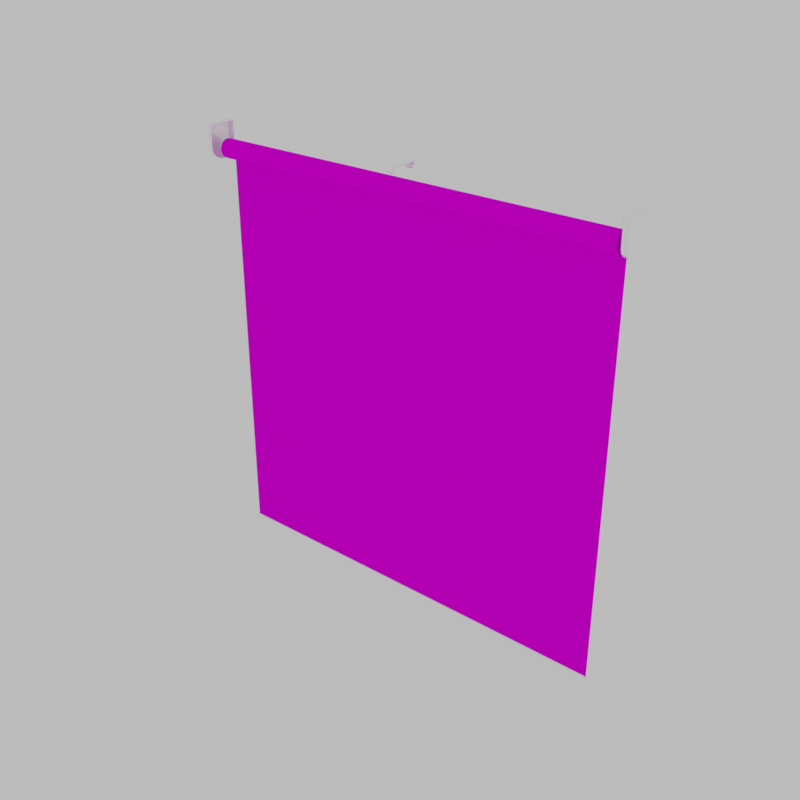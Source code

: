 # Source: Standardrollo_mit_Traegerprofil.blend  (saved by Blender 3.1.7; exported with 4.5.12 LTS)
import bpy
from mathutils import Matrix  # noqa: F401  (used for matrix-valued properties, if any)

bpy.ops.wm.read_factory_settings(use_empty=True)
scene = bpy.context.scene
scene.name = 'Scene'

# ---- images (referenced by path relative to the original .blend; pixels are not part of the script)
import os
ASSET_DIR = os.environ.get("B2B_ASSET_DIR", "")  # directory of the original .blend (textures are referenced by path, not embedded)
HERE = os.path.dirname(os.path.abspath(__file__))  # packed textures are extracted next to this script under _unpacked/

def load_image(name, relpath, width, height, colorspace="sRGB"):
    """Load a texture the original file referenced (path relative to the .blend, or extracted next to this script)."""
    p = next((c for c in (os.path.join(HERE, relpath), os.path.join(ASSET_DIR, relpath)) if relpath and os.path.exists(c)), "")
    if p:
        img = bpy.data.images.load(p, check_existing=True)
        img.name = name
    else:  # same state as the original file: an image datablock whose file is absent (Cycles renders it pink)
        img = bpy.data.images.new(name, width, height)
        img.source = "FILE"
        img.filepath = "//" + (relpath or name)
    img.colorspace_settings.name = colorspace
    return img
img_stoff_alpha_png = load_image('stoff_alpha.png', 'stoff_alpha.png', 1024, 1024, 'sRGB')
img_seamless_carpet_texture_normal_jpeg = load_image('seamless_carpet_texture_NORMAL.jpeg', 'seamless_carpet_texture_NORMAL.jpeg', 1024, 1024, 'sRGB')

# ---- materials (node trees are filled in below, after node groups)
mat_stoff_01 = bpy.data.materials.new('Stoff_01')
mat_gloss = bpy.data.materials.new('Gloss')
mat_enden = bpy.data.materials.new('Enden')
mat_schiene = bpy.data.materials.new('Schiene')
mat_schiene.diffuse_color = (0.7613, 0.7613, 0.7613, 1.0)
mat_schiene.roughness = 0.1781
mat_schiene.specular_intensity = 0.2123
mat_schiene_002 = bpy.data.materials.new('Schiene.002')
mat_schiene_002.diffuse_color = (0.7613, 0.7613, 0.7613, 1.0)
mat_schiene_002.roughness = 0.1781
mat_schiene_002.specular_intensity = 0.2123

# ---- material node trees
mat_stoff_01.use_nodes = True; mat_stoff_01.node_tree.nodes.clear()
_N = mat_stoff_01.node_tree.nodes; _L = mat_stoff_01.node_tree.links
n0 = _N.new('ShaderNodeNormalMap'); n0.name = 'Normal Map'; n0.location = (210, -42)
n0.inputs[0].default_value = 0.4
n1 = _N.new('ShaderNodeBsdfPrincipled'); n1.name = 'Principled BSDF'; n1.location = (473, 486)
n1.distribution = 'GGX'
n1.subsurface_method = 'BURLEY'
n1.inputs[2].default_value = 1.0
n1.inputs[3].default_value = 1.45
n1.inputs[13].default_value = 0.0
n1.inputs[27].default_value = (0.0, 0.0, 0.0, 1.0)
n1.inputs[28].default_value = 1.0
n2 = _N.new('ShaderNodeOutputMaterial'); n2.name = 'Material Output'; n2.location = (839, 419)
n3 = _N.new('ShaderNodeTexImage'); n3.name = 'Image Texture.001'; n3.location = (78, 415)
n3.image = img_stoff_alpha_png
n4 = _N.new('ShaderNodeTexImage'); n4.name = 'Image Texture'; n4.location = (-90, 3)
n4.image = img_seamless_carpet_texture_normal_jpeg
_L.new(n4.outputs[0], n0.inputs[1])
_L.new(n0.outputs[0], n1.inputs[5])
_L.new(n1.outputs[0], n2.inputs[0])
_L.new(n3.outputs[0], n1.inputs[0])
n2.is_active_output = True
mat_gloss.use_nodes = True; mat_gloss.node_tree.nodes.clear()
_N = mat_gloss.node_tree.nodes; _L = mat_gloss.node_tree.links
n0 = _N.new('ShaderNodeBsdfPrincipled'); n0.name = 'Principled BSDF'; n0.location = (10, 300)
n0.distribution = 'GGX'
n0.subsurface_method = 'BURLEY'
n0.inputs[1].default_value = 1.0
n0.inputs[2].default_value = 0.0
n0.inputs[3].default_value = 1.45
n0.inputs[13].default_value = 0.4589
n0.inputs[27].default_value = (0.0, 0.0, 0.0, 1.0)
n0.inputs[28].default_value = 1.0
n1 = _N.new('ShaderNodeOutputMaterial'); n1.name = 'Material Output'; n1.location = (300, 300)
_L.new(n0.outputs[0], n1.inputs[0])
n1.is_active_output = True
mat_enden.use_nodes = True; mat_enden.node_tree.nodes.clear()
_N = mat_enden.node_tree.nodes; _L = mat_enden.node_tree.links
n0 = _N.new('ShaderNodeBsdfPrincipled'); n0.name = 'Principled BSDF'; n0.location = (10, 300)
n0.distribution = 'GGX'
n0.subsurface_method = 'BURLEY'
n0.inputs[0].default_value = (0.005605, 0.005605, 0.005605, 1.0)
n0.inputs[2].default_value = 0.2534
n0.inputs[3].default_value = 1.45
n0.inputs[13].default_value = 0.1918
n0.inputs[27].default_value = (0.0, 0.0, 0.0, 1.0)
n0.inputs[28].default_value = 1.0
n1 = _N.new('ShaderNodeOutputMaterial'); n1.name = 'Material Output'; n1.location = (300, 300)
_L.new(n0.outputs[0], n1.inputs[0])
n1.is_active_output = True
mat_schiene.use_nodes = True; mat_schiene.node_tree.nodes.clear()
_N = mat_schiene.node_tree.nodes; _L = mat_schiene.node_tree.links
n0 = _N.new('ShaderNodeBsdfPrincipled'); n0.name = 'Principled BSDF'; n0.location = (10, 300)
n0.distribution = 'GGX'
n0.subsurface_method = 'BURLEY'
n0.inputs[0].default_value = (1.0, 1.0, 1.0, 1.0)
n0.inputs[1].default_value = 0.2536
n0.inputs[2].default_value = 0.2069
n0.inputs[3].default_value = 1.45
n0.inputs[13].default_value = 0.4198
n0.inputs[27].default_value = (0.0, 0.0, 0.0, 1.0)
n0.inputs[28].default_value = 1.0
n1 = _N.new('ShaderNodeOutputMaterial'); n1.name = 'Material Output'; n1.location = (300, 300)
n2 = _N.new('ShaderNodeNormalMap'); n2.name = 'Normal Map'; n2.location = (-300, -300)
n2.label = 'Normal/Map'
n2.inputs[0].default_value = 0.0
_L.new(n0.outputs[0], n1.inputs[0])
_L.new(n2.outputs[0], n0.inputs[5])
n1.is_active_output = True
mat_schiene_002.use_nodes = True; mat_schiene_002.node_tree.nodes.clear()
_N = mat_schiene_002.node_tree.nodes; _L = mat_schiene_002.node_tree.links
n0 = _N.new('ShaderNodeBsdfPrincipled'); n0.name = 'Principled BSDF'; n0.location = (10, 300)
n0.distribution = 'GGX'
n0.subsurface_method = 'BURLEY'
n0.inputs[0].default_value = (1.0, 1.0, 1.0, 1.0)
n0.inputs[1].default_value = 0.2536
n0.inputs[2].default_value = 0.2069
n0.inputs[3].default_value = 1.45
n0.inputs[13].default_value = 0.4198
n0.inputs[27].default_value = (0.0, 0.0, 0.0, 1.0)
n0.inputs[28].default_value = 1.0
n1 = _N.new('ShaderNodeOutputMaterial'); n1.name = 'Material Output'; n1.location = (300, 300)
n2 = _N.new('ShaderNodeNormalMap'); n2.name = 'Normal Map'; n2.location = (-300, -300)
n2.label = 'Normal/Map'
n2.inputs[0].default_value = 0.0
_L.new(n0.outputs[0], n1.inputs[0])
_L.new(n2.outputs[0], n0.inputs[5])
n1.is_active_output = True

# ---- world
world_world = bpy.data.worlds.new('World'); scene.world = world_world
world_world.use_nodes = True; world_world.node_tree.nodes.clear()
_N = world_world.node_tree.nodes; _L = world_world.node_tree.links
n0 = _N.new('ShaderNodeBackground'); n0.name = 'Background'; n0.location = (10, 300)
n0.inputs[0].default_value = (1.0, 1.0, 1.0, 1.0)
n0.inputs[1].default_value = 0.5
n1 = _N.new('ShaderNodeOutputWorld'); n1.name = 'World Output'; n1.location = (300, 300)
_L.new(n0.outputs[0], n1.inputs[0])
n1.is_active_output = True
world_world.use_sun_shadow = False
world_world.sun_shadow_jitter_overblur = 0.0

# ---- meshes
me_cylinder_001 = bpy.data.meshes.new('Cylinder.001')
me_cylinder_001.from_pydata([(0.0, 0.04093, -0.5913), (0.0, 0.04093, 0.5913), (0.007985, 0.04014, -0.5913), (0.007985, 0.04014, 0.5913), (0.01566, 0.03781, -0.5913), (0.01566, 0.03781, 0.5913), (0.02274, 0.03403, -0.5913), (0.02274, 0.03403, 0.5913), (0.02894, 0.02894, -0.5913), (0.02894, 0.02894, 0.5913), (0.03403, 0.02274, -0.5913), (0.03403, 0.02274, 0.5913), (0.03781, 0.01566, -0.5913), (0.03781, 0.01566, 0.5913), (0.04014, 0.007985, -0.5913), (0.04014, 0.007985, 0.5913), (0.04093, 3.09e-09, -0.5913), (0.04093, 3.09e-09, 0.5913), (0.04014, -0.007985, -0.5913), (0.04014, -0.007985, 0.5913), (0.03781, -0.01566, -0.5913), (0.03781, -0.01566, 0.5913), (0.03403, -0.02274, -0.5913), (0.03403, -0.02274, 0.5913), (0.02894, -0.02894, -0.5913), (0.02894, -0.02894, 0.5913), (0.02274, -0.03403, -0.5913), (0.02274, -0.03403, 0.5913), (0.01566, -0.03781, -0.5913), (0.01566, -0.03781, 0.5913), (0.007985, -0.04014, -0.5913), (0.007985, -0.04014, 0.5913), (-1.334e-08, -0.04093, -0.5913), (-1.334e-08, -0.04093, 0.5913), (-0.007985, -0.04014, -0.5913), (-0.007985, -0.04014, 0.5913), (-0.01566, -0.03781, -0.5913), (-0.01566, -0.03781, 0.5913), (-0.02274, -0.03403, -0.5913), (-0.02274, -0.03403, 0.5913), (-0.02894, -0.02894, -0.5913), (-0.02894, -0.02894, 0.5913), (-0.03403, -0.02274, -0.5913), (-0.03403, -0.02274, 0.5913), (-0.03781, -0.01566, -0.5913), (-0.03781, -0.01566, 0.5913), (-0.04014, -0.007985, -0.5913), (-0.04014, -0.007985, 0.5913), (-0.04093, 3.952e-08, -0.5913), (-0.04093, 3.952e-08, 0.5913), (-0.04014, 0.007985, -0.5913), (-0.04014, 0.007985, 0.5913), (-0.03781, 0.01566, -0.5913), (-0.03781, 0.01566, 0.5913), (-0.03403, 0.02274, -0.5913), (-0.03403, 0.02274, 0.5913), (-0.02894, 0.02894, -0.5913), (-0.02894, 0.02894, 0.5913), (-0.02274, 0.03403, -0.5913), (-0.02274, 0.03403, 0.5913), (-0.01566, 0.03781, -0.5913), (-0.01566, 0.03781, 0.5913), (-0.007985, 0.04014, -0.5913), (-0.007985, 0.04014, 0.5913)], [], [(0, 1, 3, 2), (2, 3, 5, 4), (4, 5, 7, 6), (6, 7, 9, 8), (8, 9, 11, 10), (10, 11, 13, 12), (12, 13, 15, 14), (14, 15, 17, 16), (16, 17, 19, 18), (18, 19, 21, 20), (20, 21, 23, 22), (22, 23, 25, 24), (24, 25, 27, 26), (26, 27, 29, 28), (28, 29, 31, 30), (30, 31, 33, 32), (32, 33, 35, 34), (34, 35, 37, 36), (36, 37, 39, 38), (38, 39, 41, 40), (40, 41, 43, 42), (42, 43, 45, 44), (44, 45, 47, 46), (46, 47, 49, 48), (48, 49, 51, 50), (50, 51, 53, 52), (52, 53, 55, 54), (54, 55, 57, 56), (56, 57, 59, 58), (58, 59, 61, 60), (60, 61, 63, 62), (62, 63, 1, 0)])
me_cylinder_001.polygons.foreach_set('use_smooth', [True] * 32)
_uv = me_cylinder_001.uv_layers.new(name='UVMap')
_uv.uv.foreach_set('vector', [-1.442, 0.1759, 2.442, 0.1759, 2.442, 0.1982, -1.442, 0.1982, -1.442, 0.1982, 2.442, 0.1982, 2.442, 0.2205, -1.442, 0.2205, -1.442, 0.2205, 2.442, 0.2205, 2.442, 0.2428, -1.442, 0.2428, -1.442, 0.2428, 2.442, 0.2428, 2.442, 0.2652, -1.442, 0.2652, -1.442, 0.2652, 2.442, 0.2652, 2.442, 0.2875, -1.442, 0.2875, -1.442, 0.2875, 2.442, 0.2875, 2.442, 0.3098, -1.442, 0.3098, -1.442, 0.3098, 2.442, 0.3098, 2.442, 0.3321, -1.442, 0.3321, -1.442, 0.3321, 2.442, 0.3321, 2.442, 0.3544, -1.442, 0.3544, -1.442, 0.3544, 2.442, 0.3544, 2.442, 0.3767, -1.442, 0.3767, -1.442, 0.3767, 2.442, 0.3767, 2.442, 0.3991, -1.442, 0.3991, -1.442, 0.3991, 2.442, 0.3991, 2.442, 0.4214, -1.442, 0.4214, -1.442, 0.4214, 2.442, 0.4214, 2.442, 0.4437, -1.442, 0.4437, -1.442, 0.4437, 2.442, 0.4437, 2.442, 0.466, -1.442, 0.466, -1.442, 0.466, 2.442, 0.466, 2.442, 0.4883, -1.442, 0.4883, -1.442, 0.4883, 2.442, 0.4883, 2.442, 0.5106, -1.442, 0.5106, -1.442, 0.5106, 2.442, 0.5106, 2.442, 0.533, -1.442, 0.533, -1.442, 0.533, 2.442, 0.533, 2.442, 0.5553, -1.442, 0.5553, -1.442, 0.5553, 2.442, 0.5553, 2.442, 0.5776, -1.442, 0.5776, -1.442, 0.5776, 2.442, 0.5776, 2.442, 0.5999, -1.442, 0.5999, -1.442, 0.5999, 2.442, 0.5999, 2.442, 0.6222, -1.442, 0.6222, -1.442, 0.6222, 2.442, 0.6222, 2.442, 0.6446, -1.442, 0.6446, -1.442, 0.6446, 2.442, 0.6446, 2.442, 0.6669, -1.442, 0.6669, -1.442, 0.6669, 2.442, 0.6669, 2.442, 0.6892, -1.442, 0.6892, -1.442, 0.6892, 2.442, 0.6892, 2.442, 0.7115, -1.442, 0.7115, -1.442, 0.7115, 2.442, 0.7115, 2.442, 0.7338, -1.442, 0.7338, -1.442, 0.7338, 2.442, 0.7338, 2.442, 0.7561, -1.442, 0.7561, -1.442, 0.7561, 2.442, 0.7561, 2.442, 0.7785, -1.442, 0.7785, -1.442, 0.7785, 2.442, 0.7785, 2.442, 0.8008, -1.442, 0.8008, -1.442, 0.8008, 2.442, 0.8008, 2.442, 0.8231, -1.442, 0.8231, -1.442, 0.1089, 2.442, 0.1089, 2.442, 0.1313, -1.442, 0.1313, -1.442, 0.1313, 2.442, 0.1313, 2.442, 0.1536, -1.442, 0.1536, -1.442, 0.1536, 2.442, 0.1536, 2.442, 0.1759, -1.442, 0.1759])
me_cylinder_001.materials.append(mat_stoff_01)
me_cylinder_001.use_remesh_fix_poles = True
me_cylinder_001.use_remesh_preserve_attributes = False
me_cylinder_001.use_mirror_vertex_groups = False
me_cylinder_001.update()
me_cylinder_005 = bpy.data.meshes.new('Cylinder.005')
me_cylinder_005.from_pydata([(-3.008e-06, 1.0, 0.1584), (0.1951, 0.9808, 0.1584), (0.3827, 0.9239, 0.1584), (0.5556, 0.8315, 0.1584), (0.7071, 0.7071, 0.1584), (0.8315, 0.5556, 0.1584), (0.9239, 0.3827, 0.1584), (0.9808, 0.1951, 0.1584), (1.0, 7.55e-08, 0.1584), (0.9808, -0.1951, 0.1584), (0.9239, -0.3827, 0.1584), (0.8315, -0.5556, 0.1584), (0.7071, -0.7071, 0.1584), (0.5556, -0.8315, 0.1584), (0.3827, -0.9239, 0.1584), (0.1951, -0.9808, 0.1584), (-3.334e-06, -1.0, 0.1584), (-0.1951, -0.9808, 0.1584), (-0.3827, -0.9239, 0.1584), (-0.5556, -0.8315, 0.1584), (-0.7071, -0.7071, 0.1584), (-0.8315, -0.5556, 0.1584), (-0.9239, -0.3827, 0.1584), (-0.9808, -0.1951, 0.1584), (-1.0, 9.656e-07, 0.1584), (-0.9808, 0.1951, 0.1584), (-0.9239, 0.3827, 0.1584), (-0.8315, 0.5556, 0.1584), (-0.7071, 0.7071, 0.1584), (-0.5556, 0.8315, 0.1584), (-0.3827, 0.9239, 0.1584), (-0.1951, 0.9808, 0.1584), (0.0, 1.0, 0.0), (0.1951, 0.9808, 0.0), (0.3827, 0.9239, 0.0), (0.5556, 0.8315, 0.0), (0.7071, 0.7071, 0.0), (0.8315, 0.5556, 0.0), (0.9239, 0.3827, 0.0), (0.9808, 0.1951, 0.0), (1.0, 7.55e-08, 0.0), (0.9808, -0.1951, 0.0), (0.9239, -0.3827, 0.0), (0.8315, -0.5556, 0.0), (0.7071, -0.7071, 0.0), (0.5556, -0.8315, 0.0), (0.3827, -0.9239, 0.0), (0.1951, -0.9808, 0.0), (-3.258e-07, -1.0, 0.0), (-0.1951, -0.9808, 0.0), (-0.3827, -0.9239, 0.0), (-0.5556, -0.8315, 0.0), (-0.7071, -0.7071, 0.0), (-0.8315, -0.5556, 0.0), (-0.9239, -0.3827, 0.0), (-0.9808, -0.1951, 0.0), (-1.0, 9.656e-07, 0.0), (-0.9808, 0.1951, 0.0), (-0.9239, 0.3827, 0.0), (-0.8315, 0.5556, 0.0), (-0.7071, 0.7071, 0.0), (-0.5556, 0.8315, 0.0), (-0.3827, 0.9239, 0.0), (-0.1951, 0.9808, 0.0), (0.1951, 0.9808, 0.1957), (-2.978e-06, 1.0, 0.1957), (0.3827, 0.9239, 0.1957), (0.5556, 0.8315, 0.1957), (0.7071, 0.7071, 0.1957), (0.8315, 0.5556, 0.1957), (0.9239, 0.3827, 0.1957), (0.9808, 0.1951, 0.1957), (1.0, 7.55e-08, 0.1957), (0.9808, -0.1951, 0.1957), (0.9239, -0.3827, 0.1957), (0.8315, -0.5556, 0.1957), (0.7071, -0.7071, 0.1957), (0.5556, -0.8315, 0.1957), (0.3827, -0.9239, 0.1957), (0.1951, -0.9808, 0.1957), (-3.303e-06, -1.0, 0.1957), (-0.1951, -0.9808, 0.1957), (-0.3827, -0.9239, 0.1957), (-0.5556, -0.8315, 0.1957), (-0.7071, -0.7071, 0.1957), (-0.8315, -0.5556, 0.1957), (-0.9239, -0.3827, 0.1957), (-0.9808, -0.1951, 0.1957), (-1.0, 9.656e-07, 0.1957), (-0.9808, 0.1951, 0.1957), (-0.9239, 0.3827, 0.1957), (-0.8315, 0.5556, 0.1957), (-0.7071, 0.7071, 0.1957), (-0.5556, 0.8315, 0.1957), (-0.3827, 0.9239, 0.1957), (-0.1951, 0.9808, 0.1957), (0.1951, 0.9808, 0.4053), (-3.187e-06, 1.0, 0.4053), (0.3827, 0.9239, 0.4053), (0.5556, 0.8315, 0.4053), (0.7071, 0.7071, 0.4053), (0.8315, 0.5556, 0.4053), (0.9239, 0.3827, 0.4053), (0.9808, 0.1951, 0.4053), (1.0, 7.55e-08, 0.4053), (0.9808, -0.1951, 0.4053), (0.9239, -0.3827, 0.4053), (0.8315, -0.5556, 0.4053), (0.7071, -0.7071, 0.4053), (0.5556, -0.8315, 0.4053), (0.3827, -0.9239, 0.4053), (0.1951, -0.9808, 0.4053), (-3.513e-06, -1.0, 0.4053), (-0.1951, -0.9808, 0.4053), (-0.3827, -0.9239, 0.4053), (-0.5556, -0.8315, 0.4053), (-0.7071, -0.7071, 0.4053), (-0.8315, -0.5556, 0.4053), (-0.9239, -0.3827, 0.4053), (-0.9808, -0.1951, 0.4053), (-1.0, 9.656e-07, 0.4053), (-0.9808, 0.1951, 0.4053), (-0.9239, 0.3827, 0.4053), (-0.8315, 0.5556, 0.4053), (-0.7071, 0.7071, 0.4053), (-0.5556, 0.8315, 0.4053), (-0.3827, 0.9239, 0.4053), (-0.1951, 0.9808, 0.4053), (0.1844, 0.9273, 0.4053), (-3.186e-06, 0.9454, 0.4053), (0.3618, 0.8735, 0.4053), (0.5253, 0.7861, 0.4053), (0.6685, 0.6685, 0.4053), (0.7861, 0.5253, 0.4053), (0.8735, 0.3618, 0.4053), (0.9273, 0.1844, 0.4053), (0.9454, 8.693e-08, 0.4053), (0.9273, -0.1844, 0.4053), (0.8735, -0.3618, 0.4053), (0.7861, -0.5253, 0.4053), (0.6685, -0.6685, 0.4053), (0.5253, -0.7861, 0.4053), (0.3618, -0.8735, 0.4053), (0.1844, -0.9273, 0.4053), (-3.494e-06, -0.9454, 0.4053), (-0.1845, -0.9273, 0.4053), (-0.3618, -0.8735, 0.4053), (-0.5253, -0.7861, 0.4053), (-0.6685, -0.6685, 0.4053), (-0.7861, -0.5253, 0.4053), (-0.8735, -0.3618, 0.4053), (-0.9273, -0.1844, 0.4053), (-0.9455, 9.285e-07, 0.4053), (-0.9273, 0.1844, 0.4053), (-0.8735, 0.3618, 0.4053), (-0.7861, 0.5253, 0.4053), (-0.6685, 0.6685, 0.4053), (-0.5253, 0.7861, 0.4053), (-0.3618, 0.8735, 0.4053), (-0.1844, 0.9273, 0.4053), (0.1844, 0.9273, 0.4443), (-3.186e-06, 0.9454, 0.4443), (0.3618, 0.8735, 0.4443), (0.5253, 0.7861, 0.4443), (0.6685, 0.6685, 0.4443), (0.7861, 0.5253, 0.4443), (0.8735, 0.3618, 0.4443), (0.9273, 0.1844, 0.4443), (0.9454, 8.693e-08, 0.4443), (0.9273, -0.1844, 0.4443), (0.8735, -0.3618, 0.4443), (0.7861, -0.5253, 0.4443), (0.6685, -0.6685, 0.4443), (0.5253, -0.7861, 0.4443), (0.3618, -0.8735, 0.4443), (0.1844, -0.9273, 0.4443), (-3.494e-06, -0.9454, 0.4443), (-0.1845, -0.9273, 0.4443), (-0.3618, -0.8735, 0.4443), (-0.5253, -0.7861, 0.4443), (-0.6685, -0.6685, 0.4443), (-0.7861, -0.5253, 0.4443), (-0.8735, -0.3618, 0.4443), (-0.9273, -0.1844, 0.4443), (-0.9455, 9.285e-07, 0.4443), (-0.9273, 0.1844, 0.4443), (-0.8735, 0.3618, 0.4443), (-0.7861, 0.5253, 0.4443), (-0.6685, 0.6685, 0.4443), (-0.5253, 0.7861, 0.4443), (-0.3618, 0.8735, 0.4443), (-0.1844, 0.9273, 0.4443), (0.1869, 0.9398, 0.1584), (-3.021e-06, 0.9582, 0.1584), (0.3667, 0.8853, 0.1584), (0.5323, 0.7967, 0.1584), (0.6775, 0.6776, 0.1584), (0.7967, 0.5323, 0.1584), (0.8853, 0.3667, 0.1584), (0.9398, 0.1869, 0.1584), (0.9582, 6.892e-08, 0.1584), (0.9398, -0.1869, 0.1584), (0.8853, -0.3667, 0.1584), (0.7967, -0.5323, 0.1584), (0.6775, -0.6776, 0.1584), (0.5323, -0.7967, 0.1584), (0.3667, -0.8853, 0.1584), (0.1869, -0.9398, 0.1584), (-3.318e-06, -0.9582, 0.1584), (-0.1869, -0.9398, 0.1584), (-0.3667, -0.8853, 0.1584), (-0.5324, -0.7967, 0.1584), (-0.6776, -0.6776, 0.1584), (-0.7967, -0.5323, 0.1584), (-0.8853, -0.3667, 0.1584), (-0.9398, -0.1869, 0.1584), (-0.9582, 9.272e-07, 0.1584), (-0.9398, 0.1869, 0.1584), (-0.8853, 0.3667, 0.1584), (-0.7967, 0.5323, 0.1584), (-0.6776, 0.6776, 0.1584), (-0.5324, 0.7967, 0.1584), (-0.3667, 0.8853, 0.1584), (-0.1869, 0.9398, 0.1584), (0.1869, 0.9398, 0.1957), (-2.996e-06, 0.9582, 0.1957), (0.3667, 0.8853, 0.1957), (0.5323, 0.7967, 0.1957), (0.6775, 0.6776, 0.1957), (0.7967, 0.5323, 0.1957), (0.8853, 0.3667, 0.1957), (0.9398, 0.1869, 0.1957), (0.9582, 6.892e-08, 0.1957), (0.9398, -0.1869, 0.1957), (0.8853, -0.3667, 0.1957), (0.7967, -0.5323, 0.1957), (0.6775, -0.6776, 0.1957), (0.5323, -0.7967, 0.1957), (0.3667, -0.8853, 0.1957), (0.1869, -0.9398, 0.1957), (-3.293e-06, -0.9582, 0.1957), (-0.1869, -0.9398, 0.1957), (-0.3667, -0.8853, 0.1957), (-0.5324, -0.7967, 0.1957), (-0.6776, -0.6776, 0.1957), (-0.7967, -0.5323, 0.1957), (-0.8853, -0.3667, 0.1957), (-0.9398, -0.1869, 0.1957), (-0.9582, 9.272e-07, 0.1957), (-0.9398, 0.1869, 0.1957), (-0.8853, 0.3667, 0.1957), (-0.7967, 0.5323, 0.1957), (-0.6776, 0.6776, 0.1957), (-0.5324, 0.7967, 0.1957), (-0.3667, 0.8853, 0.1957), (-0.1869, 0.9398, 0.1957)], [], [(32, 0, 1, 33), (33, 1, 2, 34), (34, 2, 3, 35), (35, 3, 4, 36), (36, 4, 5, 37), (37, 5, 6, 38), (38, 6, 7, 39), (39, 7, 8, 40), (40, 8, 9, 41), (41, 9, 10, 42), (42, 10, 11, 43), (43, 11, 12, 44), (44, 12, 13, 45), (45, 13, 14, 46), (46, 14, 15, 47), (47, 15, 16, 48), (48, 16, 17, 49), (49, 17, 18, 50), (50, 18, 19, 51), (51, 19, 20, 52), (52, 20, 21, 53), (53, 21, 22, 54), (54, 22, 23, 55), (55, 23, 24, 56), (56, 24, 25, 57), (57, 25, 26, 58), (58, 26, 27, 59), (59, 27, 28, 60), (60, 28, 29, 61), (61, 29, 30, 62), (78, 79, 239, 238), (62, 30, 31, 63), (63, 31, 0, 32), (87, 86, 118, 119), (5, 4, 196, 197), (31, 30, 222, 223), (77, 78, 238, 237), (4, 3, 195, 196), (30, 29, 221, 222), (76, 77, 237, 236), (3, 2, 194, 195), (29, 28, 220, 221), (75, 76, 236, 235), (2, 1, 192, 194), (28, 27, 219, 220), (74, 75, 235, 234), (27, 26, 218, 219), (73, 74, 234, 233), (1, 0, 193, 192), (26, 25, 217, 218), (72, 73, 233, 232), (25, 24, 216, 217), (71, 72, 232, 231), (24, 23, 215, 216), (70, 71, 231, 230), (23, 22, 214, 215), (69, 70, 230, 229), (95, 65, 225, 255), (22, 21, 213, 214), (68, 69, 229, 228), (94, 95, 255, 254), (21, 20, 212, 213), (67, 68, 228, 227), (93, 94, 254, 253), (20, 19, 211, 212), (122, 121, 153, 154), (74, 73, 105, 106), (88, 87, 119, 120), (75, 74, 106, 107), (89, 88, 120, 121), (76, 75, 107, 108), (90, 89, 121, 122), (77, 76, 108, 109), (91, 90, 122, 123), (78, 77, 109, 110), (64, 65, 97, 96), (92, 91, 123, 124), (79, 78, 110, 111), (66, 64, 96, 98), (93, 92, 124, 125), (80, 79, 111, 112), (67, 66, 98, 99), (94, 93, 125, 126), (81, 80, 112, 113), (68, 67, 99, 100), (95, 94, 126, 127), (82, 81, 113, 114), (69, 68, 100, 101), (65, 95, 127, 97), (83, 82, 114, 115), (70, 69, 101, 102), (84, 83, 115, 116), (71, 70, 102, 103), (85, 84, 116, 117), (72, 71, 103, 104), (86, 85, 117, 118), (73, 72, 104, 105), (130, 128, 160, 162), (109, 108, 140, 141), (123, 122, 154, 155), (110, 109, 141, 142), (96, 97, 129, 128), (124, 123, 155, 156), (111, 110, 142, 143), (98, 96, 128, 130), (125, 124, 156, 157), (112, 111, 143, 144), (99, 98, 130, 131), (126, 125, 157, 158), (113, 112, 144, 145), (100, 99, 131, 132), (127, 126, 158, 159), (114, 113, 145, 146), (101, 100, 132, 133), (97, 127, 159, 129), (115, 114, 146, 147), (102, 101, 133, 134), (116, 115, 147, 148), (103, 102, 134, 135), (117, 116, 148, 149), (104, 103, 135, 136), (118, 117, 149, 150), (105, 104, 136, 137), (119, 118, 150, 151), (106, 105, 137, 138), (120, 119, 151, 152), (107, 106, 138, 139), (121, 120, 152, 153), (108, 107, 139, 140), (160, 161, 191, 190, 189, 188, 187, 186, 185, 184, 183, 182, 181, 180, 179, 178, 177, 176, 175, 174, 173, 172, 171, 170, 169, 168, 167, 166, 165, 164, 163, 162), (157, 156, 188, 189), (144, 143, 175, 176), (131, 130, 162, 163), (158, 157, 189, 190), (145, 144, 176, 177), (132, 131, 163, 164), (159, 158, 190, 191), (146, 145, 177, 178), (133, 132, 164, 165), (129, 159, 191, 161), (147, 146, 178, 179), (134, 133, 165, 166), (148, 147, 179, 180), (135, 134, 166, 167), (149, 148, 180, 181), (136, 135, 167, 168), (150, 149, 181, 182), (137, 136, 168, 169), (151, 150, 182, 183), (138, 137, 169, 170), (152, 151, 183, 184), (139, 138, 170, 171), (153, 152, 184, 185), (140, 139, 171, 172), (154, 153, 185, 186), (141, 140, 172, 173), (155, 154, 186, 187), (142, 141, 173, 174), (128, 129, 161, 160), (156, 155, 187, 188), (143, 142, 174, 175), (216, 215, 247, 248), (203, 202, 234, 235), (217, 216, 248, 249), (204, 203, 235, 236), (218, 217, 249, 250), (205, 204, 236, 237), (192, 193, 225, 224), (219, 218, 250, 251), (206, 205, 237, 238), (220, 219, 251, 252), (207, 206, 238, 239), (194, 192, 224, 226), (221, 220, 252, 253), (208, 207, 239, 240), (195, 194, 226, 227), (222, 221, 253, 254), (209, 208, 240, 241), (196, 195, 227, 228), (223, 222, 254, 255), (210, 209, 241, 242), (197, 196, 228, 229), (193, 223, 255, 225), (211, 210, 242, 243), (198, 197, 229, 230), (212, 211, 243, 244), (199, 198, 230, 231), (213, 212, 244, 245), (200, 199, 231, 232), (214, 213, 245, 246), (201, 200, 232, 233), (215, 214, 246, 247), (202, 201, 233, 234), (0, 31, 223, 193), (6, 5, 197, 198), (79, 80, 240, 239), (7, 6, 198, 199), (80, 81, 241, 240), (8, 7, 199, 200), (81, 82, 242, 241), (9, 8, 200, 201), (82, 83, 243, 242), (10, 9, 201, 202), (83, 84, 244, 243), (11, 10, 202, 203), (84, 85, 245, 244), (12, 11, 203, 204), (85, 86, 246, 245), (13, 12, 204, 205), (86, 87, 247, 246), (14, 13, 205, 206), (87, 88, 248, 247), (15, 14, 206, 207), (88, 89, 249, 248), (16, 15, 207, 208), (89, 90, 250, 249), (17, 16, 208, 209), (90, 91, 251, 250), (65, 64, 224, 225), (18, 17, 209, 210), (91, 92, 252, 251), (64, 66, 226, 224), (19, 18, 210, 211), (92, 93, 253, 252), (66, 67, 227, 226)])
me_cylinder_005.polygons.foreach_set('use_smooth', [True] * 225)
me_cylinder_005.polygons.foreach_set('material_index', [0, 0, 0, 0, 0, 0, 0, 0, 0, 0, 0, 0, 0, 0, 0, 0, 0, 0, 0, 0, 0, 0, 0, 0, 0, 0, 0, 0, 0, 0, 1, 0, 0, 1, 0, 0, 1, 0, 0, 1, 0, 0, 1, 0, 0, 1, 0, 1, 0, 0, 1, 0, 1, 0, 1, 0, 1, 1, 0, 1, 1, 0, 1, 1, 0, 1, 1, 1, 1, 1, 1, 1, 1, 1, 1, 1, 1, 1, 1, 1, 1, 1, 1, 1, 1, 1, 1, 1, 1, 1, 1, 1, 1, 1, 1, 1, 1, 1, 1, 1, 1, 1, 1, 1, 1, 1, 1, 1, 1, 1, 1, 1, 1, 1, 1, 1, 1, 1, 1, 1, 1, 1, 1, 1, 1, 1, 1, 1, 1, 1, 1, 1, 1, 1, 1, 1, 1, 1, 1, 1, 1, 1, 1, 1, 1, 1, 1, 1, 1, 1, 1, 1, 1, 1, 1, 1, 1, 1, 1, 1, 1, 1, 1, 1, 1, 1, 1, 1, 1, 1, 1, 1, 1, 1, 1, 1, 1, 1, 1, 1, 1, 1, 1, 1, 1, 1, 1, 1, 1, 1, 1, 1, 1, 0, 0, 1, 0, 1, 0, 1, 0, 1, 0, 1, 0, 1, 0, 1, 0, 1, 0, 1, 0, 1, 0, 1, 0, 1, 1, 0, 1, 1, 0, 1, 1])
_uv = me_cylinder_005.uv_layers.new(name='UVMap')
_uv.uv.foreach_set('vector', [1.0, 0.75, 1.0, 1.0, 0.9688, 1.0, 0.9688, 0.75, 0.9688, 0.75, 0.9688, 1.0, 0.9375, 1.0, 0.9375, 0.75, 0.9375, 0.75, 0.9375, 1.0, 0.9062, 1.0, 0.9062, 0.75, 0.9062, 0.75, 0.9062, 1.0, 0.875, 1.0, 0.875, 0.75, 0.875, 0.75, 0.875, 1.0, 0.8438, 1.0, 0.8438, 0.75, 0.8438, 0.75, 0.8438, 1.0, 0.8125, 1.0, 0.8125, 0.75, 0.8125, 0.75, 0.8125, 1.0, 0.7812, 1.0, 0.7812, 0.75, 0.7812, 0.75, 0.7812, 1.0, 0.75, 1.0, 0.75, 0.75, 0.75, 0.75, 0.75, 1.0, 0.7188, 1.0, 0.7188, 0.75, 0.7188, 0.75, 0.7188, 1.0, 0.6875, 1.0, 0.6875, 0.75, 0.6875, 0.75, 0.6875, 1.0, 0.6562, 1.0, 0.6562, 0.75, 0.6562, 0.75, 0.6562, 1.0, 0.625, 1.0, 0.625, 0.75, 0.625, 0.75, 0.625, 1.0, 0.5938, 1.0, 0.5938, 0.75, 0.5938, 0.75, 0.5938, 1.0, 0.5625, 1.0, 0.5625, 0.75, 0.5625, 0.75, 0.5625, 1.0, 0.5312, 1.0, 0.5312, 0.75, 0.5312, 0.75, 0.5312, 1.0, 0.5, 1.0, 0.5, 0.75, 0.5, 0.75, 0.5, 1.0, 0.4688, 1.0, 0.4688, 0.75, 0.4688, 0.75, 0.4688, 1.0, 0.4375, 1.0, 0.4375, 0.75, 0.4375, 0.75, 0.4375, 1.0, 0.4062, 1.0, 0.4062, 0.75, 0.4062, 0.75, 0.4062, 1.0, 0.375, 1.0, 0.375, 0.75, 0.375, 0.75, 0.375, 1.0, 0.3438, 1.0, 0.3438, 0.75, 0.3438, 0.75, 0.3438, 1.0, 0.3125, 1.0, 0.3125, 0.75, 0.3125, 0.75, 0.3125, 1.0, 0.2812, 1.0, 0.2812, 0.75, 0.2812, 0.75, 0.2812, 1.0, 0.25, 1.0, 0.25, 0.75, 0.25, 0.75, 0.25, 1.0, 0.2188, 1.0, 0.2188, 0.75, 0.2188, 0.75, 0.2188, 1.0, 0.1875, 1.0, 0.1875, 0.75, 0.1875, 0.75, 0.1875, 1.0, 0.1562, 1.0, 0.1562, 0.75, 0.1562, 0.75, 0.1562, 1.0, 0.125, 1.0, 0.125, 0.75, 0.125, 0.75, 0.125, 1.0, 0.09375, 1.0, 0.09375, 0.75, 0.09375, 0.75, 0.09375, 1.0, 0.0625, 1.0, 0.0625, 0.75, 0.5625, 1.0, 0.5312, 1.0, 0.5312, 1.0, 0.5625, 1.0, 0.0625, 0.75, 0.0625, 1.0, 0.03125, 1.0, 0.03125, 0.75, 0.03125, 0.75, 0.03125, 1.0, 0.0, 1.0, 0.0, 0.75, 0.2812, 1.0, 0.3125, 1.0, 0.3125, 1.0, 0.2812, 1.0, 0.8438, 1.0, 0.875, 1.0, 0.875, 1.0, 0.8438, 1.0, 0.03125, 1.0, 0.0625, 1.0, 0.0625, 1.0, 0.03125, 1.0, 0.5938, 1.0, 0.5625, 1.0, 0.5625, 1.0, 0.5938, 1.0, 0.875, 1.0, 0.9062, 1.0, 0.9062, 1.0, 0.875, 1.0, 0.0625, 1.0, 0.09375, 1.0, 0.09375, 1.0, 0.0625, 1.0, 0.625, 1.0, 0.5938, 1.0, 0.5938, 1.0, 0.625, 1.0, 0.9062, 1.0, 0.9375, 1.0, 0.9375, 1.0, 0.9062, 1.0, 0.09375, 1.0, 0.125, 1.0, 0.125, 1.0, 0.09375, 1.0, 0.6562, 1.0, 0.625, 1.0, 0.625, 1.0, 0.6562, 1.0, 0.9375, 1.0, 0.9688, 1.0, 0.9688, 1.0, 0.9375, 1.0, 0.125, 1.0, 0.1562, 1.0, 0.1562, 1.0, 0.125, 1.0, 0.6875, 1.0, 0.6562, 1.0, 0.6562, 1.0, 0.6875, 1.0, 0.1562, 1.0, 0.1875, 1.0, 0.1875, 1.0, 0.1562, 1.0, 0.7188, 1.0, 0.6875, 1.0, 0.6875, 1.0, 0.7188, 1.0, 0.9688, 1.0, 1.0, 1.0, 1.0, 1.0, 0.9688, 1.0, 0.1875, 1.0, 0.2188, 1.0, 0.2188, 1.0, 0.1875, 1.0, 0.75, 1.0, 0.7188, 1.0, 0.7188, 1.0, 0.75, 1.0, 0.2188, 1.0, 0.25, 1.0, 0.25, 1.0, 0.2188, 1.0, 0.7812, 1.0, 0.75, 1.0, 0.75, 1.0, 0.7812, 1.0, 0.25, 1.0, 0.2812, 1.0, 0.2812, 1.0, 0.25, 1.0, 0.8125, 1.0, 0.7812, 1.0, 0.7812, 1.0, 0.8125, 1.0, 0.2812, 1.0, 0.3125, 1.0, 0.3125, 1.0, 0.2812, 1.0, 0.8438, 1.0, 0.8125, 1.0, 0.8125, 1.0, 0.8438, 1.0, 0.03125, 1.0, 0.0, 1.0, 0.0, 1.0, 0.03125, 1.0, 0.3125, 1.0, 0.3438, 1.0, 0.3438, 1.0, 0.3125, 1.0, 0.875, 1.0, 0.8438, 1.0, 0.8438, 1.0, 0.875, 1.0, 0.0625, 1.0, 0.03125, 1.0, 0.03125, 1.0, 0.0625, 1.0, 0.3438, 1.0, 0.375, 1.0, 0.375, 1.0, 0.3438, 1.0, 0.9062, 1.0, 0.875, 1.0, 0.875, 1.0, 0.9062, 1.0, 0.09375, 1.0, 0.0625, 1.0, 0.0625, 1.0, 0.09375, 1.0, 0.375, 1.0, 0.4062, 1.0, 0.4062, 1.0, 0.375, 1.0, 0.1875, 1.0, 0.2188, 1.0, 0.2188, 1.0, 0.1875, 1.0, 0.6875, 1.0, 0.7188, 1.0, 0.7188, 1.0, 0.6875, 1.0, 0.25, 1.0, 0.2812, 1.0, 0.2812, 1.0, 0.25, 1.0, 0.6562, 1.0, 0.6875, 1.0, 0.6875, 1.0, 0.6562, 1.0, 0.2188, 1.0, 0.25, 1.0, 0.25, 1.0, 0.2188, 1.0, 0.625, 1.0, 0.6562, 1.0, 0.6562, 1.0, 0.625, 1.0, 0.1875, 1.0, 0.2188, 1.0, 0.2188, 1.0, 0.1875, 1.0, 0.5938, 1.0, 0.625, 1.0, 0.625, 1.0, 0.5938, 1.0, 0.1562, 1.0, 0.1875, 1.0, 0.1875, 1.0, 0.1562, 1.0, 0.5625, 1.0, 0.5938, 1.0, 0.5938, 1.0, 0.5625, 1.0, 0.9688, 1.0, 1.0, 1.0, 1.0, 1.0, 0.9688, 1.0, 0.125, 1.0, 0.1562, 1.0, 0.1562, 1.0, 0.125, 1.0, 0.5312, 1.0, 0.5625, 1.0, 0.5625, 1.0, 0.5312, 1.0, 0.9375, 1.0, 0.9688, 1.0, 0.9688, 1.0, 0.9375, 1.0, 0.09375, 1.0, 0.125, 1.0, 0.125, 1.0, 0.09375, 1.0, 0.5, 1.0, 0.5312, 1.0, 0.5312, 1.0, 0.5, 1.0, 0.9062, 1.0, 0.9375, 1.0, 0.9375, 1.0, 0.9062, 1.0, 0.0625, 1.0, 0.09375, 1.0, 0.09375, 1.0, 0.0625, 1.0, 0.4688, 1.0, 0.5, 1.0, 0.5, 1.0, 0.4688, 1.0, 0.875, 1.0, 0.9062, 1.0, 0.9062, 1.0, 0.875, 1.0, 0.03125, 1.0, 0.0625, 1.0, 0.0625, 1.0, 0.03125, 1.0, 0.4375, 1.0, 0.4688, 1.0, 0.4688, 1.0, 0.4375, 1.0, 0.8438, 1.0, 0.875, 1.0, 0.875, 1.0, 0.8438, 1.0, 0.0, 1.0, 0.03125, 1.0, 0.03125, 1.0, 0.0, 1.0, 0.4062, 1.0, 0.4375, 1.0, 0.4375, 1.0, 0.4062, 1.0, 0.8125, 1.0, 0.8438, 1.0, 0.8438, 1.0, 0.8125, 1.0, 0.375, 1.0, 0.4062, 1.0, 0.4062, 1.0, 0.375, 1.0, 0.7812, 1.0, 0.8125, 1.0, 0.8125, 1.0, 0.7812, 1.0, 0.3438, 1.0, 0.375, 1.0, 0.375, 1.0, 0.3438, 1.0, 0.75, 1.0, 0.7812, 1.0, 0.7812, 1.0, 0.75, 1.0, 0.3125, 1.0, 0.3438, 1.0, 0.3438, 1.0, 0.3125, 1.0, 0.7188, 1.0, 0.75, 1.0, 0.75, 1.0, 0.7188, 1.0, 0.9375, 1.0, 0.9688, 1.0, 0.9688, 1.0, 0.9375, 1.0, 0.5938, 1.0, 0.625, 1.0, 0.625, 1.0, 0.5938, 1.0, 0.1562, 1.0, 0.1875, 1.0, 0.1875, 1.0, 0.1562, 1.0, 0.5625, 1.0, 0.5938, 1.0, 0.5938, 1.0, 0.5625, 1.0, 0.9688, 1.0, 1.0, 1.0, 1.0, 1.0, 0.9688, 1.0, 0.125, 1.0, 0.1562, 1.0, 0.1562, 1.0, 0.125, 1.0, 0.5312, 1.0, 0.5625, 1.0, 0.5625, 1.0, 0.5312, 1.0, 0.9375, 1.0, 0.9688, 1.0, 0.9688, 1.0, 0.9375, 1.0, 0.09375, 1.0, 0.125, 1.0, 0.125, 1.0, 0.09375, 1.0, 0.5, 1.0, 0.5312, 1.0, 0.5312, 1.0, 0.5, 1.0, 0.9062, 1.0, 0.9375, 1.0, 0.9375, 1.0, 0.9062, 1.0, 0.0625, 1.0, 0.09375, 1.0, 0.09375, 1.0, 0.0625, 1.0, 0.4688, 1.0, 0.5, 1.0, 0.5, 1.0, 0.4688, 1.0, 0.875, 1.0, 0.9062, 1.0, 0.9062, 1.0, 0.875, 1.0, 0.03125, 1.0, 0.0625, 1.0, 0.0625, 1.0, 0.03125, 1.0, 0.4375, 1.0, 0.4688, 1.0, 0.4688, 1.0, 0.4375, 1.0, 0.8438, 1.0, 0.875, 1.0, 0.875, 1.0, 0.8438, 1.0, 0.0, 1.0, 0.03125, 1.0, 0.03125, 1.0, 0.0, 1.0, 0.4062, 1.0, 0.4375, 1.0, 0.4375, 1.0, 0.4062, 1.0, 0.8125, 1.0, 0.8438, 1.0, 0.8438, 1.0, 0.8125, 1.0, 0.375, 1.0, 0.4062, 1.0, 0.4062, 1.0, 0.375, 1.0, 0.7812, 1.0, 0.8125, 1.0, 0.8125, 1.0, 0.7812, 1.0, 0.3438, 1.0, 0.375, 1.0, 0.375, 1.0, 0.3438, 1.0, 0.75, 1.0, 0.7812, 1.0, 0.7812, 1.0, 0.75, 1.0, 0.3125, 1.0, 0.3438, 1.0, 0.3438, 1.0, 0.3125, 1.0, 0.7188, 1.0, 0.75, 1.0, 0.75, 1.0, 0.7188, 1.0, 0.2812, 1.0, 0.3125, 1.0, 0.3125, 1.0, 0.2812, 1.0, 0.6875, 1.0, 0.7188, 1.0, 0.7188, 1.0, 0.6875, 1.0, 0.25, 1.0, 0.2812, 1.0, 0.2812, 1.0, 0.25, 1.0, 0.6562, 1.0, 0.6875, 1.0, 0.6875, 1.0, 0.6562, 1.0, 0.2188, 1.0, 0.25, 1.0, 0.25, 1.0, 0.2188, 1.0, 0.625, 1.0, 0.6562, 1.0, 0.6562, 1.0, 0.625, 1.0, 0.2968, 0.4854, 0.25, 0.49, 0.2032, 0.4854, 0.1582, 0.4717, 0.1167, 0.4496, 0.08029, 0.4197, 0.05045, 0.3833, 0.02827, 0.3418, 0.01461, 0.2968, 0.01, 0.25, 0.01461, 0.2032, 0.02827, 0.1582, 0.05045, 0.1167, 0.08029, 0.08029, 0.1167, 0.05045, 0.1582, 0.02827, 0.2032, 0.01461, 0.25, 0.01, 0.2968, 0.01461, 0.3418, 0.02827, 0.3833, 0.05045, 0.4197, 0.08029, 0.4496, 0.1167, 0.4717, 0.1582, 0.4854, 0.2032, 0.49, 0.25, 0.4854, 0.2968, 0.4717, 0.3418, 0.4496, 0.3833, 0.4197, 0.4197, 0.3833, 0.4496, 0.3418, 0.4717, 0.09375, 1.0, 0.125, 1.0, 0.125, 1.0, 0.09375, 1.0, 0.5, 1.0, 0.5312, 1.0, 0.5312, 1.0, 0.5, 1.0, 0.9062, 1.0, 0.9375, 1.0, 0.9375, 1.0, 0.9062, 1.0, 0.0625, 1.0, 0.09375, 1.0, 0.09375, 1.0, 0.0625, 1.0, 0.4688, 1.0, 0.5, 1.0, 0.5, 1.0, 0.4688, 1.0, 0.875, 1.0, 0.9062, 1.0, 0.9062, 1.0, 0.875, 1.0, 0.03125, 1.0, 0.0625, 1.0, 0.0625, 1.0, 0.03125, 1.0, 0.4375, 1.0, 0.4688, 1.0, 0.4688, 1.0, 0.4375, 1.0, 0.8438, 1.0, 0.875, 1.0, 0.875, 1.0, 0.8438, 1.0, 0.0, 1.0, 0.03125, 1.0, 0.03125, 1.0, 0.0, 1.0, 0.4062, 1.0, 0.4375, 1.0, 0.4375, 1.0, 0.4062, 1.0, 0.8125, 1.0, 0.8438, 1.0, 0.8438, 1.0, 0.8125, 1.0, 0.375, 1.0, 0.4062, 1.0, 0.4062, 1.0, 0.375, 1.0, 0.7812, 1.0, 0.8125, 1.0, 0.8125, 1.0, 0.7812, 1.0, 0.3438, 1.0, 0.375, 1.0, 0.375, 1.0, 0.3438, 1.0, 0.75, 1.0, 0.7812, 1.0, 0.7812, 1.0, 0.75, 1.0, 0.3125, 1.0, 0.3438, 1.0, 0.3438, 1.0, 0.3125, 1.0, 0.7188, 1.0, 0.75, 1.0, 0.75, 1.0, 0.7188, 1.0, 0.2812, 1.0, 0.3125, 1.0, 0.3125, 1.0, 0.2812, 1.0, 0.6875, 1.0, 0.7188, 1.0, 0.7188, 1.0, 0.6875, 1.0, 0.25, 1.0, 0.2812, 1.0, 0.2812, 1.0, 0.25, 1.0, 0.6562, 1.0, 0.6875, 1.0, 0.6875, 1.0, 0.6562, 1.0, 0.2188, 1.0, 0.25, 1.0, 0.25, 1.0, 0.2188, 1.0, 0.625, 1.0, 0.6562, 1.0, 0.6562, 1.0, 0.625, 1.0, 0.1875, 1.0, 0.2188, 1.0, 0.2188, 1.0, 0.1875, 1.0, 0.5938, 1.0, 0.625, 1.0, 0.625, 1.0, 0.5938, 1.0, 0.1562, 1.0, 0.1875, 1.0, 0.1875, 1.0, 0.1562, 1.0, 0.5625, 1.0, 0.5938, 1.0, 0.5938, 1.0, 0.5625, 1.0, 0.9688, 1.0, 1.0, 1.0, 1.0, 1.0, 0.9688, 1.0, 0.125, 1.0, 0.1562, 1.0, 0.1562, 1.0, 0.125, 1.0, 0.5312, 1.0, 0.5625, 1.0, 0.5625, 1.0, 0.5312, 1.0, 0.25, 1.0, 0.2812, 1.0, 0.2812, 1.0, 0.25, 1.0, 0.6562, 1.0, 0.6875, 1.0, 0.6875, 1.0, 0.6562, 1.0, 0.2188, 1.0, 0.25, 1.0, 0.25, 1.0, 0.2188, 1.0, 0.625, 1.0, 0.6562, 1.0, 0.6562, 1.0, 0.625, 1.0, 0.1875, 1.0, 0.2188, 1.0, 0.2188, 1.0, 0.1875, 1.0, 0.5938, 1.0, 0.625, 1.0, 0.625, 1.0, 0.5938, 1.0, 0.9688, 1.0, 1.0, 1.0, 1.0, 1.0, 0.9688, 1.0, 0.1562, 1.0, 0.1875, 1.0, 0.1875, 1.0, 0.1562, 1.0, 0.5625, 1.0, 0.5938, 1.0, 0.5938, 1.0, 0.5625, 1.0, 0.125, 1.0, 0.1562, 1.0, 0.1562, 1.0, 0.125, 1.0, 0.5312, 1.0, 0.5625, 1.0, 0.5625, 1.0, 0.5312, 1.0, 0.9375, 1.0, 0.9688, 1.0, 0.9688, 1.0, 0.9375, 1.0, 0.09375, 1.0, 0.125, 1.0, 0.125, 1.0, 0.09375, 1.0, 0.5, 1.0, 0.5312, 1.0, 0.5312, 1.0, 0.5, 1.0, 0.9062, 1.0, 0.9375, 1.0, 0.9375, 1.0, 0.9062, 1.0, 0.0625, 1.0, 0.09375, 1.0, 0.09375, 1.0, 0.0625, 1.0, 0.4688, 1.0, 0.5, 1.0, 0.5, 1.0, 0.4688, 1.0, 0.875, 1.0, 0.9062, 1.0, 0.9062, 1.0, 0.875, 1.0, 0.03125, 1.0, 0.0625, 1.0, 0.0625, 1.0, 0.03125, 1.0, 0.4375, 1.0, 0.4688, 1.0, 0.4688, 1.0, 0.4375, 1.0, 0.8438, 1.0, 0.875, 1.0, 0.875, 1.0, 0.8438, 1.0, 0.0, 1.0, 0.03125, 1.0, 0.03125, 1.0, 0.0, 1.0, 0.4062, 1.0, 0.4375, 1.0, 0.4375, 1.0, 0.4062, 1.0, 0.8125, 1.0, 0.8438, 1.0, 0.8438, 1.0, 0.8125, 1.0, 0.375, 1.0, 0.4062, 1.0, 0.4062, 1.0, 0.375, 1.0, 0.7812, 1.0, 0.8125, 1.0, 0.8125, 1.0, 0.7812, 1.0, 0.3438, 1.0, 0.375, 1.0, 0.375, 1.0, 0.3438, 1.0, 0.75, 1.0, 0.7812, 1.0, 0.7812, 1.0, 0.75, 1.0, 0.3125, 1.0, 0.3438, 1.0, 0.3438, 1.0, 0.3125, 1.0, 0.7188, 1.0, 0.75, 1.0, 0.75, 1.0, 0.7188, 1.0, 0.2812, 1.0, 0.3125, 1.0, 0.3125, 1.0, 0.2812, 1.0, 0.6875, 1.0, 0.7188, 1.0, 0.7188, 1.0, 0.6875, 1.0, 0.0, 1.0, 0.03125, 1.0, 0.03125, 1.0, 0.0, 1.0, 0.8125, 1.0, 0.8438, 1.0, 0.8438, 1.0, 0.8125, 1.0, 0.5312, 1.0, 0.5, 1.0, 0.5, 1.0, 0.5312, 1.0, 0.7812, 1.0, 0.8125, 1.0, 0.8125, 1.0, 0.7812, 1.0, 0.5, 1.0, 0.4688, 1.0, 0.4688, 1.0, 0.5, 1.0, 0.75, 1.0, 0.7812, 1.0, 0.7812, 1.0, 0.75, 1.0, 0.4688, 1.0, 0.4375, 1.0, 0.4375, 1.0, 0.4688, 1.0, 0.7188, 1.0, 0.75, 1.0, 0.75, 1.0, 0.7188, 1.0, 0.4375, 1.0, 0.4062, 1.0, 0.4062, 1.0, 0.4375, 1.0, 0.6875, 1.0, 0.7188, 1.0, 0.7188, 1.0, 0.6875, 1.0, 0.4062, 1.0, 0.375, 1.0, 0.375, 1.0, 0.4062, 1.0, 0.6562, 1.0, 0.6875, 1.0, 0.6875, 1.0, 0.6562, 1.0, 0.375, 1.0, 0.3438, 1.0, 0.3438, 1.0, 0.375, 1.0, 0.625, 1.0, 0.6562, 1.0, 0.6562, 1.0, 0.625, 1.0, 0.3438, 1.0, 0.3125, 1.0, 0.3125, 1.0, 0.3438, 1.0, 0.5938, 1.0, 0.625, 1.0, 0.625, 1.0, 0.5938, 1.0, 0.3125, 1.0, 0.2812, 1.0, 0.2812, 1.0, 0.3125, 1.0, 0.5625, 1.0, 0.5938, 1.0, 0.5938, 1.0, 0.5625, 1.0, 0.2812, 1.0, 0.25, 1.0, 0.25, 1.0, 0.2812, 1.0, 0.5312, 1.0, 0.5625, 1.0, 0.5625, 1.0, 0.5312, 1.0, 0.25, 1.0, 0.2188, 1.0, 0.2188, 1.0, 0.25, 1.0, 0.5, 1.0, 0.5312, 1.0, 0.5312, 1.0, 0.5, 1.0, 0.2188, 1.0, 0.1875, 1.0, 0.1875, 1.0, 0.2188, 1.0, 0.4688, 1.0, 0.5, 1.0, 0.5, 1.0, 0.4688, 1.0, 0.1875, 1.0, 0.1562, 1.0, 0.1562, 1.0, 0.1875, 1.0, 1.0, 1.0, 0.9688, 1.0, 0.9688, 1.0, 1.0, 1.0, 0.4375, 1.0, 0.4688, 1.0, 0.4688, 1.0, 0.4375, 1.0, 0.1562, 1.0, 0.125, 1.0, 0.125, 1.0, 0.1562, 1.0, 0.9688, 1.0, 0.9375, 1.0, 0.9375, 1.0, 0.9688, 1.0, 0.4062, 1.0, 0.4375, 1.0, 0.4375, 1.0, 0.4062, 1.0, 0.125, 1.0, 0.09375, 1.0, 0.09375, 1.0, 0.125, 1.0, 0.9375, 1.0, 0.9062, 1.0, 0.9062, 1.0, 0.9375, 1.0])
me_cylinder_005.materials.append(mat_gloss)
me_cylinder_005.materials.append(mat_enden)
me_cylinder_005.use_remesh_fix_poles = True
me_cylinder_005.use_remesh_preserve_attributes = False
me_cylinder_005.use_mirror_vertex_groups = False
me_cylinder_005.update()
me_cube_006 = bpy.data.meshes.new('Cube.006')
me_cube_006.from_pydata([(1.739, -1.0, -1.0), (1.739, -1.0, 1.0), (1.739, 1.0, -1.0), (1.739, 1.0, 1.0), (1.739, -0.3655, -1.443), (1.739, 0.3655, -1.443), (1.739, 1.0, -0.4256), (1.739, -1.0, -0.4256), (-0.08352, 1.0, 1.0), (-0.08352, -1.0, -1.0), (-0.08352, 0.3655, -1.443), (-0.08352, 1.0, -0.4256), (-0.08352, 1.0, -1.0), (-0.08352, -1.0, 1.0), (-0.08352, -0.3655, -1.443), (-0.08352, -1.0, -0.4256), (1.739, 1.0, 0.9872), (1.739, -1.0, 0.9872), (-0.08352, -1.0, 0.9872), (-0.08352, 1.0, 0.9872), (0.04821, 1.0, 1.0), (1.614, 1.0, 1.0), (0.04821, -1.0, -1.0), (1.614, -1.0, -1.0), (0.04821, 0.3655, -1.443), (1.614, 0.3655, -1.443), (0.04821, 1.0, -0.4256), (1.614, 1.0, -0.4256), (1.614, 1.0, -1.0), (0.04821, 1.0, -1.0), (1.614, -1.0, 1.0), (0.04821, -1.0, 1.0), (1.614, -0.3655, -1.443), (0.04821, -0.3655, -1.443), (1.614, -1.0, -0.4256), (0.04821, -1.0, -0.4256), (1.614, 1.0, 0.9872), (0.04821, 1.0, 0.9872), (1.614, -1.0, 0.9872), (0.04821, -1.0, 0.9872), (1.739, 1.0, 0.966), (1.739, -1.0, 0.966), (-0.08352, -1.0, 0.966), (-0.08352, 1.0, 0.966), (1.614, -1.0, 0.966), (0.04821, -1.0, 0.966), (1.614, 1.0, 0.966), (0.04821, 1.0, 0.966)], [], [(28, 2, 5, 25), (28, 27, 6, 2), (39, 31, 13, 18), (15, 11, 12, 9), (22, 35, 15, 9), (33, 14, 10, 24), (22, 9, 14, 33), (20, 8, 13, 31), (47, 26, 11, 43), (43, 42, 18, 19), (19, 18, 13, 8), (9, 12, 10, 14), (20, 37, 19, 8), (45, 39, 18, 42), (41, 17, 38, 44), (44, 38, 39, 45), (3, 16, 36, 21), (21, 36, 37, 20), (40, 6, 27, 46), (46, 27, 26, 47), (3, 21, 30, 1), (21, 20, 31, 30), (0, 23, 32, 4), (23, 22, 33, 32), (4, 32, 25, 5), (32, 33, 24, 25), (0, 7, 34, 23), (23, 34, 35, 22), (17, 1, 30, 38), (38, 30, 31, 39), (12, 11, 26, 29), (29, 26, 27, 28), (12, 29, 24, 10), (29, 28, 25, 24), (36, 46, 47, 37), (16, 40, 46, 36), (34, 44, 45, 35), (7, 41, 44, 34), (35, 45, 42, 15), (11, 15, 42, 43), (37, 47, 43, 19)])
me_cube_006.polygons.foreach_set('use_smooth', [True] * 41)
_uv = me_cube_006.uv_layers.new(name='UVMap')
_uv.uv.foreach_set('vector', [0.375, 0.4549, 0.375, 0.5, 0.375, 0.5, 0.375, 0.4549, 0.375, 0.4549, 0.4468, 0.4549, 0.4468, 0.5, 0.375, 0.5, 0.7129, 0.7508, 0.7153, 0.75, 0.7604, 0.75, 0.7576, 0.7512, 0.4468, 0.8854, 0.4468, 0.3646, 0.375, 0.3646, 0.375, 0.8854, 0.375, 0.8403, 0.4468, 0.8403, 0.4468, 0.8854, 0.375, 0.8854, 0.375, 0.8403, 0.375, 0.8854, 0.375, 0.8854, 0.375, 0.8403, 0.375, 0.8403, 0.375, 0.8854, 0.375, 0.8854, 0.375, 0.8403, 0.7153, 0.5, 0.7604, 0.5, 0.7604, 0.75, 0.7153, 0.75, 0.7089, 0.4978, 0.4468, 0.4097, 0.4468, 0.3646, 0.753, 0.4968, 0.753, 0.4968, 0.753, 0.7532, 0.7576, 0.7512, 0.7576, 0.4988, 0.7576, 0.4988, 0.7576, 0.7512, 0.7604, 0.75, 0.7604, 0.5, 0.375, 0.8854, 0.375, 0.3646, 0.375, 0.8854, 0.375, 0.8854, 0.7153, 0.5, 0.7129, 0.4992, 0.7576, 0.4988, 0.7604, 0.5, 0.7089, 0.7522, 0.7129, 0.7508, 0.7576, 0.7512, 0.753, 0.7532, 0.6207, 0.75, 0.6234, 0.75, 0.6681, 0.7504, 0.6648, 0.7511, 0.6648, 0.7511, 0.6681, 0.7504, 0.7129, 0.7508, 0.7089, 0.7522, 0.625, 0.5, 0.6234, 0.5, 0.6681, 0.4996, 0.6701, 0.5, 0.6701, 0.5, 0.6681, 0.4996, 0.7129, 0.4992, 0.7153, 0.5, 0.6207, 0.5, 0.4468, 0.5, 0.4468, 0.4549, 0.6648, 0.4989, 0.6648, 0.4989, 0.4468, 0.4549, 0.4468, 0.4097, 0.7089, 0.4978, 0.625, 0.5, 0.6701, 0.5, 0.6701, 0.75, 0.625, 0.75, 0.6701, 0.5, 0.7153, 0.5, 0.7153, 0.75, 0.6701, 0.75, 0.375, 0.75, 0.375, 0.7951, 0.375, 0.7951, 0.375, 0.75, 0.375, 0.7951, 0.375, 0.8403, 0.375, 0.8403, 0.375, 0.7951, 0.375, 0.75, 0.375, 0.7951, 0.375, 0.7951, 0.375, 0.75, 0.375, 0.7951, 0.375, 0.8403, 0.375, 0.8403, 0.375, 0.7951, 0.375, 0.75, 0.4468, 0.75, 0.4468, 0.7951, 0.375, 0.7951, 0.375, 0.7951, 0.4468, 0.7951, 0.4468, 0.8403, 0.375, 0.8403, 0.6234, 0.75, 0.625, 0.75, 0.6701, 0.75, 0.6681, 0.7504, 0.6681, 0.7504, 0.6701, 0.75, 0.7153, 0.75, 0.7129, 0.7508, 0.375, 0.3646, 0.4468, 0.3646, 0.4468, 0.4097, 0.375, 0.4097, 0.375, 0.4097, 0.4468, 0.4097, 0.4468, 0.4549, 0.375, 0.4549, 0.375, 0.3646, 0.375, 0.4097, 0.375, 0.4097, 0.375, 0.3646, 0.375, 0.4097, 0.375, 0.4549, 0.375, 0.4549, 0.375, 0.4097, 0.6681, 0.4996, 0.6648, 0.4989, 0.7089, 0.4978, 0.7129, 0.4992, 0.6234, 0.5, 0.6207, 0.5, 0.6648, 0.4989, 0.6681, 0.4996, 0.4468, 0.7951, 0.6648, 0.7511, 0.7089, 0.7522, 0.4468, 0.8403, 0.4468, 0.75, 0.6207, 0.75, 0.6648, 0.7511, 0.4468, 0.7951, 0.4468, 0.8403, 0.7089, 0.7522, 0.753, 0.7532, 0.4468, 0.8854, 0.4468, 0.3646, 0.4468, 0.8854, 0.753, 0.7532, 0.753, 0.4968, 0.7129, 0.4992, 0.7089, 0.4978, 0.753, 0.4968, 0.7576, 0.4988])
me_cube_006.materials.append(mat_schiene)
me_cube_006.use_remesh_fix_poles = True
me_cube_006.use_remesh_preserve_attributes = False
me_cube_006.use_mirror_vertex_groups = False
me_cube_006.update()
me_cube_008 = bpy.data.meshes.new('Cube.008')
me_cube_008.from_pydata([(1.739, -1.0, -1.0), (1.739, -1.0, 1.0), (1.739, 1.0, -1.0), (1.739, 1.0, 1.0), (1.739, -0.3655, -1.443), (1.739, 0.3655, -1.443), (1.739, 1.0, -0.4256), (1.739, -1.0, -0.4256), (-0.08352, 1.0, 1.0), (-0.08352, -1.0, -1.0), (-0.08352, 0.3655, -1.443), (-0.08352, 1.0, -0.4256), (-0.08352, 1.0, -1.0), (-0.08352, -1.0, 1.0), (-0.08352, -0.3655, -1.443), (-0.08352, -1.0, -0.4256), (1.739, 1.0, 0.9872), (1.739, -1.0, 0.9872), (-0.08352, -1.0, 0.9872), (-0.08352, 1.0, 0.9872), (0.04821, 1.0, 1.0), (1.614, 1.0, 1.0), (0.04821, -1.0, -1.0), (1.614, -1.0, -1.0), (0.04821, 0.3655, -1.443), (1.614, 0.3655, -1.443), (0.04821, 1.0, -0.4256), (1.614, 1.0, -0.4256), (1.614, 1.0, -1.0), (0.04821, 1.0, -1.0), (1.614, -1.0, 1.0), (0.04821, -1.0, 1.0), (1.614, -0.3655, -1.443), (0.04821, -0.3655, -1.443), (1.614, -1.0, -0.4256), (0.04821, -1.0, -0.4256), (1.614, 1.0, 0.9872), (0.04821, 1.0, 0.9872), (1.614, -1.0, 0.9872), (0.04821, -1.0, 0.9872), (1.739, 1.0, 0.966), (1.739, -1.0, 0.966), (-0.08352, -1.0, 0.966), (-0.08352, 1.0, 0.966), (1.614, -1.0, 0.966), (0.04821, -1.0, 0.966), (1.614, 1.0, 0.966), (0.04821, 1.0, 0.966)], [], [(28, 2, 5, 25), (28, 27, 6, 2), (39, 31, 13, 18), (15, 11, 12, 9), (22, 35, 15, 9), (33, 14, 10, 24), (22, 9, 14, 33), (20, 8, 13, 31), (47, 26, 11, 43), (43, 42, 18, 19), (19, 18, 13, 8), (9, 12, 10, 14), (20, 37, 19, 8), (45, 39, 18, 42), (41, 17, 38, 44), (44, 38, 39, 45), (3, 16, 36, 21), (21, 36, 37, 20), (40, 6, 27, 46), (46, 27, 26, 47), (3, 21, 30, 1), (21, 20, 31, 30), (0, 23, 32, 4), (23, 22, 33, 32), (4, 32, 25, 5), (32, 33, 24, 25), (0, 7, 34, 23), (23, 34, 35, 22), (17, 1, 30, 38), (38, 30, 31, 39), (12, 11, 26, 29), (29, 26, 27, 28), (12, 29, 24, 10), (29, 28, 25, 24), (36, 46, 47, 37), (16, 40, 46, 36), (34, 44, 45, 35), (7, 41, 44, 34), (35, 45, 42, 15), (11, 15, 42, 43), (37, 47, 43, 19)])
me_cube_008.polygons.foreach_set('use_smooth', [True] * 41)
_uv = me_cube_008.uv_layers.new(name='UVMap')
_uv.uv.foreach_set('vector', [0.375, 0.4549, 0.375, 0.5, 0.375, 0.5, 0.375, 0.4549, 0.375, 0.4549, 0.4468, 0.4549, 0.4468, 0.5, 0.375, 0.5, 0.7129, 0.7508, 0.7153, 0.75, 0.7604, 0.75, 0.7576, 0.7512, 0.4468, 0.8854, 0.4468, 0.3646, 0.375, 0.3646, 0.375, 0.8854, 0.375, 0.8403, 0.4468, 0.8403, 0.4468, 0.8854, 0.375, 0.8854, 0.375, 0.8403, 0.375, 0.8854, 0.375, 0.8854, 0.375, 0.8403, 0.375, 0.8403, 0.375, 0.8854, 0.375, 0.8854, 0.375, 0.8403, 0.7153, 0.5, 0.7604, 0.5, 0.7604, 0.75, 0.7153, 0.75, 0.7089, 0.4978, 0.4468, 0.4097, 0.4468, 0.3646, 0.753, 0.4968, 0.753, 0.4968, 0.753, 0.7532, 0.7576, 0.7512, 0.7576, 0.4988, 0.7576, 0.4988, 0.7576, 0.7512, 0.7604, 0.75, 0.7604, 0.5, 0.375, 0.8854, 0.375, 0.3646, 0.375, 0.8854, 0.375, 0.8854, 0.7153, 0.5, 0.7129, 0.4992, 0.7576, 0.4988, 0.7604, 0.5, 0.7089, 0.7522, 0.7129, 0.7508, 0.7576, 0.7512, 0.753, 0.7532, 0.6207, 0.75, 0.6234, 0.75, 0.6681, 0.7504, 0.6648, 0.7511, 0.6648, 0.7511, 0.6681, 0.7504, 0.7129, 0.7508, 0.7089, 0.7522, 0.625, 0.5, 0.6234, 0.5, 0.6681, 0.4996, 0.6701, 0.5, 0.6701, 0.5, 0.6681, 0.4996, 0.7129, 0.4992, 0.7153, 0.5, 0.6207, 0.5, 0.4468, 0.5, 0.4468, 0.4549, 0.6648, 0.4989, 0.6648, 0.4989, 0.4468, 0.4549, 0.4468, 0.4097, 0.7089, 0.4978, 0.625, 0.5, 0.6701, 0.5, 0.6701, 0.75, 0.625, 0.75, 0.6701, 0.5, 0.7153, 0.5, 0.7153, 0.75, 0.6701, 0.75, 0.375, 0.75, 0.375, 0.7951, 0.375, 0.7951, 0.375, 0.75, 0.375, 0.7951, 0.375, 0.8403, 0.375, 0.8403, 0.375, 0.7951, 0.375, 0.75, 0.375, 0.7951, 0.375, 0.7951, 0.375, 0.75, 0.375, 0.7951, 0.375, 0.8403, 0.375, 0.8403, 0.375, 0.7951, 0.375, 0.75, 0.4468, 0.75, 0.4468, 0.7951, 0.375, 0.7951, 0.375, 0.7951, 0.4468, 0.7951, 0.4468, 0.8403, 0.375, 0.8403, 0.6234, 0.75, 0.625, 0.75, 0.6701, 0.75, 0.6681, 0.7504, 0.6681, 0.7504, 0.6701, 0.75, 0.7153, 0.75, 0.7129, 0.7508, 0.375, 0.3646, 0.4468, 0.3646, 0.4468, 0.4097, 0.375, 0.4097, 0.375, 0.4097, 0.4468, 0.4097, 0.4468, 0.4549, 0.375, 0.4549, 0.375, 0.3646, 0.375, 0.4097, 0.375, 0.4097, 0.375, 0.3646, 0.375, 0.4097, 0.375, 0.4549, 0.375, 0.4549, 0.375, 0.4097, 0.6681, 0.4996, 0.6648, 0.4989, 0.7089, 0.4978, 0.7129, 0.4992, 0.6234, 0.5, 0.6207, 0.5, 0.6648, 0.4989, 0.6681, 0.4996, 0.4468, 0.7951, 0.6648, 0.7511, 0.7089, 0.7522, 0.4468, 0.8403, 0.4468, 0.75, 0.6207, 0.75, 0.6648, 0.7511, 0.4468, 0.7951, 0.4468, 0.8403, 0.7089, 0.7522, 0.753, 0.7532, 0.4468, 0.8854, 0.4468, 0.3646, 0.4468, 0.8854, 0.753, 0.7532, 0.753, 0.4968, 0.7129, 0.4992, 0.7089, 0.4978, 0.753, 0.4968, 0.7576, 0.4988])
me_cube_008.materials.append(mat_schiene)
me_cube_008.use_remesh_fix_poles = True
me_cube_008.use_remesh_preserve_attributes = False
me_cube_008.use_mirror_vertex_groups = False
me_cube_008.update()
me_cube_009 = bpy.data.meshes.new('Cube.009')
me_cube_009.from_pydata([(-0.3027, 1.0, 0.08854), (0.3027, 1.0, 0.08854), (0.3027, -1.0, 0.08854), (-0.3027, -1.0, 0.08854), (0.3027, -1.0, -0.1453), (-0.3027, -1.0, -0.1453), (-0.3027, 1.0, -0.1453), (0.3027, 1.0, -0.1453), (0.3027, 0.8324, -0.3792), (-0.3027, 0.8324, -0.3792), (-0.3027, -0.8324, -0.3792), (0.3027, -0.8324, -0.3792), (0.3027, -0.9459, -0.1453), (-0.3027, -0.9459, -0.1453), (-0.3027, 0.9459, -0.1453), (0.3027, 0.9459, -0.1453), (0.3027, 0.9726, 0.08854), (0.3027, -0.9726, 0.08854), (-0.3027, 0.9726, 0.08854), (-0.3027, -0.9726, 0.08854), (0.3027, -1.0, 0.05798), (-0.3027, -1.0, 0.05798), (-0.3027, 1.0, 0.05798), (0.3027, 1.0, 0.05798), (-0.3027, -0.846, -0.3645), (-0.3027, 0.9459, -0.1681), (0.3027, 0.9459, -0.1681), (0.3027, -0.9459, -0.1681), (-0.3027, -0.9459, -0.1681), (0.3027, -0.846, -0.3645), (0.3027, 0.846, -0.3645), (0.3027, -1.0, -0.1223), (-0.3027, -1.0, -0.1223), (-0.3027, 1.0, -0.1223), (0.3027, 1.0, -0.1223), (-0.3027, 0.846, -0.3645), (-0.3027, 0.9298, -0.2736), (0.3027, 0.9298, -0.2736), (0.3027, -0.9298, -0.2736), (-0.3027, -0.9298, -0.2736)], [], [(4, 5, 13, 12), (25, 14, 15, 26), (27, 12, 13, 28), (6, 7, 15, 14), (17, 19, 3, 2), (20, 2, 3, 21), (22, 0, 1, 23), (1, 0, 18, 16), (16, 18, 19, 17), (33, 22, 23, 34), (31, 20, 21, 32), (38, 27, 28, 39), (36, 25, 26, 37), (4, 31, 32, 5), (6, 33, 34, 7), (9, 35, 30, 8), (11, 29, 24, 10), (35, 36, 37, 30), (29, 38, 39, 24)])
me_cube_009.polygons.foreach_set('use_smooth', [True] * 19)
_uv = me_cube_009.uv_layers.new(name='UVMap')
_uv.uv.foreach_set('vector', [0.5, 0.8333, 0.5, 0.9167, 0.5, 0.9167, 0.5, 0.8333, 0.4878, 0.3333, 0.5, 0.3333, 0.5, 0.4167, 0.4878, 0.4167, 0.4878, 0.8333, 0.5, 0.8333, 0.5, 0.9167, 0.4878, 0.9167, 0.5, 0.3333, 0.5, 0.4167, 0.5, 0.4167, 0.5, 0.3333, 0.7083, 0.6667, 0.7917, 0.6667, 0.7917, 0.75, 0.7083, 0.75, 0.6087, 0.8333, 0.625, 0.8333, 0.625, 0.9167, 0.6087, 0.9167, 0.6087, 0.3333, 0.625, 0.3333, 0.625, 0.4167, 0.6087, 0.4167, 0.7083, 0.5, 0.7917, 0.5, 0.7917, 0.5833, 0.7083, 0.5833, 0.7083, 0.5833, 0.7917, 0.5833, 0.7917, 0.6667, 0.7083, 0.6667, 0.5123, 0.3333, 0.6087, 0.3333, 0.6087, 0.4167, 0.5123, 0.4167, 0.5123, 0.8333, 0.6087, 0.8333, 0.6087, 0.9167, 0.5123, 0.9167, 0.4314, 0.8333, 0.4878, 0.8333, 0.4878, 0.9167, 0.4314, 0.9167, 0.4314, 0.3333, 0.4878, 0.3333, 0.4878, 0.4167, 0.4314, 0.4167, 0.5, 0.8333, 0.5123, 0.8333, 0.5123, 0.9167, 0.5, 0.9167, 0.5, 0.3333, 0.5123, 0.3333, 0.5123, 0.4167, 0.5, 0.4167, 0.375, 0.3333, 0.3829, 0.3333, 0.3829, 0.4167, 0.375, 0.4167, 0.375, 0.8333, 0.3829, 0.8333, 0.3829, 0.9167, 0.375, 0.9167, 0.3829, 0.3333, 0.4314, 0.3333, 0.4314, 0.4167, 0.3829, 0.4167, 0.3829, 0.8333, 0.4314, 0.8333, 0.4314, 0.9167, 0.3829, 0.9167])
me_cube_009.materials.append(mat_schiene)
me_cube_009.use_remesh_fix_poles = True
me_cube_009.use_remesh_preserve_attributes = False
me_cube_009.use_mirror_vertex_groups = False
me_cube_009.update()
me_plane_001 = bpy.data.meshes.new('Plane.001')
me_plane_001.from_pydata([(-0.5953, -0.6281, 8.561e-09), (0.5953, -0.6281, 8.561e-09), (-0.5953, 0.5435, 5.223e-09), (0.5953, 0.5435, 5.223e-09)], [], [(0, 1, 3, 2)])
_uv = me_plane_001.uv_layers.new(name='UVMap')
_uv.uv.foreach_set('vector', [-1.5, -1.5, 2.5, -1.5, 2.5, 2.5, -1.5, 2.5])
me_plane_001.materials.append(mat_stoff_01)
me_plane_001.use_remesh_fix_poles = True
me_plane_001.use_remesh_preserve_attributes = False
me_plane_001.use_mirror_vertex_groups = False
me_plane_001.update()
me_cube_014 = bpy.data.meshes.new('Cube.014')
me_cube_014.from_pydata([(-1.0, -0.738, -1.015), (-1.0, -0.6518, 1.0), (-1.0, 0.738, -1.015), (-1.0, 0.6636, 1.0), (1.0, -0.738, -1.015), (1.0, -0.6518, 1.0), (1.0, 0.738, -1.015), (1.0, 0.6636, 1.0), (-1.0, -1.105, 7.794e-09), (-1.0, 1.105, 7.802e-09), (1.0, 1.105, 7.797e-09), (1.0, -1.105, 7.794e-09), (-0.8107, 0.738, -1.015), (-0.8107, 0.6636, 1.0), (-0.8107, -0.738, -1.015), (-0.8107, -0.6518, 1.0), (-0.8107, -1.105, 7.794e-09), (-0.8107, 1.105, 7.802e-09), (0.7829, 0.6636, 1.0), (0.7829, -0.738, -1.015), (0.7829, 1.105, 7.797e-09), (0.7829, 0.738, -1.015), (0.7829, -0.6518, 1.0), (0.7829, -1.105, 7.794e-09), (-1.0, -0.766, 0.8862), (-1.0, 0.7749, 0.8862), (1.0, 0.7691, 0.8862), (1.0, -0.766, 0.8862), (-0.8107, -0.766, 0.8862), (-0.8107, 0.7747, 0.8862), (0.7829, -0.766, 0.8862), (0.7829, 0.7691, 0.8862), (-1.0, 0.8111, -0.8954), (1.0, 0.8111, -0.8954), (1.0, -0.8111, -0.8954), (-1.0, -0.8111, -0.8954), (-0.8107, 0.8111, -0.8954), (-0.8107, -0.8111, -0.8954), (0.7829, -0.8111, -0.8954), (0.7829, 0.8111, -0.8954), (-1.0, 1.001, 0.4431), (1.0, 0.9981, 0.4431), (1.0, -0.9966, 0.4431), (-0.8107, -0.9966, 0.4431), (-0.8107, 1.001, 0.4431), (0.7829, -0.9966, 0.4431), (0.7829, 0.9981, 0.4431), (-1.0, -0.9966, 0.4431), (-1.0, -0.9017, 0.6647), (-1.0, 0.9084, 0.6647), (1.0, 0.9039, 0.6647), (1.0, -0.9017, 0.6647), (-0.8107, -0.9017, 0.6647), (-0.8107, 0.9083, 0.6647), (0.7829, -0.9017, 0.6647), (0.7829, 0.9039, 0.6647), (-1.0, -1.047, -0.4403), (-1.0, 1.047, -0.4403), (1.0, 1.047, -0.4403), (1.0, -1.047, -0.4403), (-0.8107, 1.047, -0.4403), (-0.8107, -1.047, -0.4403), (0.7829, -1.047, -0.4403), (0.7829, 1.047, -0.4403)], [], [(24, 1, 3, 25), (31, 18, 7, 26), (26, 7, 5, 27), (28, 15, 1, 24), (21, 6, 4, 19), (13, 3, 1, 15), (61, 16, 8, 56), (58, 10, 11, 59), (63, 20, 10, 58), (56, 8, 9, 57), (57, 9, 17, 60), (62, 23, 16, 61), (18, 13, 15, 22), (2, 12, 14, 0), (30, 22, 15, 28), (25, 3, 13, 29), (27, 5, 22, 30), (7, 18, 22, 5), (59, 11, 23, 62), (60, 17, 20, 63), (12, 21, 19, 14), (29, 13, 18, 31), (53, 29, 31, 55), (51, 27, 30, 54), (49, 25, 29, 53), (54, 30, 28, 52), (52, 28, 24, 48), (50, 26, 27, 51), (55, 31, 26, 50), (48, 24, 25, 49), (12, 36, 39, 21), (4, 34, 38, 19), (19, 38, 37, 14), (2, 32, 36, 12), (0, 35, 32, 2), (21, 39, 33, 6), (6, 33, 34, 4), (14, 37, 35, 0), (8, 47, 40, 9), (20, 46, 41, 10), (10, 41, 42, 11), (16, 43, 47, 8), (23, 45, 43, 16), (9, 40, 44, 17), (11, 42, 45, 23), (17, 44, 46, 20), (47, 48, 49, 40), (46, 55, 50, 41), (41, 50, 51, 42), (43, 52, 48, 47), (45, 54, 52, 43), (40, 49, 53, 44), (42, 51, 54, 45), (44, 53, 55, 46), (36, 60, 63, 39), (34, 59, 62, 38), (38, 62, 61, 37), (32, 57, 60, 36), (35, 56, 57, 32), (39, 63, 58, 33), (33, 58, 59, 34), (37, 61, 56, 35)])
me_cube_014.polygons.foreach_set('use_smooth', [True] * 62)
_uv = me_cube_014.uv_layers.new(name='UVMap')
_uv.uv.foreach_set('vector', [0.6108, 0.0, 0.625, 0.0, 0.625, 0.25, 0.6108, 0.25, 0.6108, 0.4729, 0.625, 0.4729, 0.625, 0.5, 0.6108, 0.5, 0.6108, 0.5, 0.625, 0.5, 0.625, 0.75, 0.6108, 0.75, 0.6108, 0.9763, 0.625, 0.9763, 0.625, 1.0, 0.6108, 1.0, 0.3479, 0.5, 0.375, 0.5, 0.375, 0.75, 0.3479, 0.75, 0.8513, 0.5, 0.875, 0.5, 0.875, 0.75, 0.8513, 0.75, 0.445, 0.9763, 0.5, 0.9763, 0.5, 1.0, 0.445, 1.0, 0.445, 0.5, 0.5, 0.5, 0.5, 0.75, 0.445, 0.75, 0.445, 0.4729, 0.5, 0.4729, 0.5, 0.5, 0.445, 0.5, 0.445, 0.0, 0.5, 0.0, 0.5, 0.25, 0.445, 0.25, 0.445, 0.25, 0.5, 0.25, 0.5, 0.2737, 0.445, 0.2737, 0.445, 0.7771, 0.5, 0.7771, 0.5, 0.9763, 0.445, 0.9763, 0.6521, 0.5, 0.8513, 0.5, 0.8513, 0.75, 0.6521, 0.75, 0.125, 0.5, 0.1487, 0.5, 0.1487, 0.75, 0.125, 0.75, 0.6108, 0.7771, 0.625, 0.7771, 0.625, 0.9763, 0.6108, 0.9763, 0.6108, 0.25, 0.625, 0.25, 0.625, 0.2737, 0.6108, 0.2737, 0.6108, 0.75, 0.625, 0.75, 0.625, 0.7771, 0.6108, 0.7771, 0.625, 0.5, 0.6521, 0.5, 0.6521, 0.75, 0.625, 0.75, 0.445, 0.75, 0.5, 0.75, 0.5, 0.7771, 0.445, 0.7771, 0.445, 0.2737, 0.5, 0.2737, 0.5, 0.4729, 0.445, 0.4729, 0.1487, 0.5, 0.3479, 0.5, 0.3479, 0.75, 0.1487, 0.75, 0.6108, 0.2737, 0.625, 0.2737, 0.625, 0.4729, 0.6108, 0.4729, 0.5831, 0.2737, 0.6108, 0.2737, 0.6108, 0.4729, 0.5831, 0.4729, 0.5831, 0.75, 0.6108, 0.75, 0.6108, 0.7771, 0.5831, 0.7771, 0.5831, 0.25, 0.6108, 0.25, 0.6108, 0.2737, 0.5831, 0.2737, 0.5831, 0.7771, 0.6108, 0.7771, 0.6108, 0.9763, 0.5831, 0.9763, 0.5831, 0.9763, 0.6108, 0.9763, 0.6108, 1.0, 0.5831, 1.0, 0.5831, 0.5, 0.6108, 0.5, 0.6108, 0.75, 0.5831, 0.75, 0.5831, 0.4729, 0.6108, 0.4729, 0.6108, 0.5, 0.5831, 0.5, 0.5831, 0.0, 0.6108, 0.0, 0.6108, 0.25, 0.5831, 0.25, 0.375, 0.2737, 0.3883, 0.2737, 0.3883, 0.4729, 0.375, 0.4729, 0.375, 0.75, 0.3883, 0.75, 0.3883, 0.7771, 0.375, 0.7771, 0.375, 0.7771, 0.3883, 0.7771, 0.3883, 0.9763, 0.375, 0.9763, 0.375, 0.25, 0.3883, 0.25, 0.3883, 0.2737, 0.375, 0.2737, 0.375, 0.0, 0.3883, 0.0, 0.3883, 0.25, 0.375, 0.25, 0.375, 0.4729, 0.3883, 0.4729, 0.3883, 0.5, 0.375, 0.5, 0.375, 0.5, 0.3883, 0.5, 0.3883, 0.75, 0.375, 0.75, 0.375, 0.9763, 0.3883, 0.9763, 0.3883, 1.0, 0.375, 1.0, 0.5, 0.0, 0.5554, 0.0, 0.5554, 0.25, 0.5, 0.25, 0.5, 0.4729, 0.5554, 0.4729, 0.5554, 0.5, 0.5, 0.5, 0.5, 0.5, 0.5554, 0.5, 0.5554, 0.75, 0.5, 0.75, 0.5, 0.9763, 0.5554, 0.9763, 0.5554, 1.0, 0.5, 1.0, 0.5, 0.7771, 0.5554, 0.7771, 0.5554, 0.9763, 0.5, 0.9763, 0.5, 0.25, 0.5554, 0.25, 0.5554, 0.2737, 0.5, 0.2737, 0.5, 0.75, 0.5554, 0.75, 0.5554, 0.7771, 0.5, 0.7771, 0.5, 0.2737, 0.5554, 0.2737, 0.5554, 0.4729, 0.5, 0.4729, 0.5554, 0.0, 0.5831, 0.0, 0.5831, 0.25, 0.5554, 0.25, 0.5554, 0.4729, 0.5831, 0.4729, 0.5831, 0.5, 0.5554, 0.5, 0.5554, 0.5, 0.5831, 0.5, 0.5831, 0.75, 0.5554, 0.75, 0.5554, 0.9763, 0.5831, 0.9763, 0.5831, 1.0, 0.5554, 1.0, 0.5554, 0.7771, 0.5831, 0.7771, 0.5831, 0.9763, 0.5554, 0.9763, 0.5554, 0.25, 0.5831, 0.25, 0.5831, 0.2737, 0.5554, 0.2737, 0.5554, 0.75, 0.5831, 0.75, 0.5831, 0.7771, 0.5554, 0.7771, 0.5554, 0.2737, 0.5831, 0.2737, 0.5831, 0.4729, 0.5554, 0.4729, 0.3883, 0.2737, 0.445, 0.2737, 0.445, 0.4729, 0.3883, 0.4729, 0.3883, 0.75, 0.445, 0.75, 0.445, 0.7771, 0.3883, 0.7771, 0.3883, 0.7771, 0.445, 0.7771, 0.445, 0.9763, 0.3883, 0.9763, 0.3883, 0.25, 0.445, 0.25, 0.445, 0.2737, 0.3883, 0.2737, 0.3883, 0.0, 0.445, 0.0, 0.445, 0.25, 0.3883, 0.25, 0.3883, 0.4729, 0.445, 0.4729, 0.445, 0.5, 0.3883, 0.5, 0.3883, 0.5, 0.445, 0.5, 0.445, 0.75, 0.3883, 0.75, 0.3883, 0.9763, 0.445, 0.9763, 0.445, 1.0, 0.3883, 1.0])
me_cube_014.materials.append(mat_schiene_002)
me_cube_014.use_remesh_fix_poles = True
me_cube_014.use_remesh_preserve_attributes = False
me_cube_014.use_mirror_vertex_groups = False
me_cube_014.update()
me_cube_015 = bpy.data.meshes.new('Cube.015')
me_cube_015.from_pydata([(-109.8, -0.2791, -1.0), (-109.8, -0.2874, 1.0), (-109.8, 0.2815, -1.0), (-109.8, 0.2897, 1.0), (4.225, -0.2791, -1.0), (4.225, -0.2874, 1.0), (4.225, 0.2815, -1.0), (4.225, 0.2897, 1.0), (-109.8, -0.3222, -0.8125), (-109.8, 0.3237, -0.8125), (4.225, 0.3237, -0.8125), (4.225, -0.3222, -0.8125), (-109.8, -0.3363, -0.7392), (-109.8, 0.3375, -0.7392), (4.225, 0.3375, -0.7392), (4.225, -0.3363, -0.7392), (-109.8, -0.3618, -0.5803), (-109.8, 0.3625, -0.5803), (4.225, 0.3625, -0.5803), (4.225, -0.3618, -0.5803), (-109.8, -0.3714, -0.5049), (-109.8, 0.3719, -0.5049), (4.225, 0.3719, -0.5049), (4.225, -0.3714, -0.5049), (-109.8, -0.3862, -0.3477), (-109.8, 0.3864, -0.3477), (4.225, 0.3864, -0.3477), (4.225, -0.3862, -0.3477), (-109.8, -0.3909, -0.2723), (-109.8, 0.391, -0.2723), (4.225, 0.391, -0.2723), (4.225, -0.3909, -0.2723), (-109.7, 0.3046, -0.7392), (-109.7, 0.2924, -0.8125), (4.186, 0.3046, -0.7392), (4.186, 0.2924, -0.8125), (4.186, -0.3034, -0.7392), (4.186, -0.2909, -0.8125), (-109.7, -0.2909, -0.8125), (-109.7, -0.3034, -0.7392), (-109.7, 0.3352, -0.5049), (-109.7, 0.3268, -0.5803), (4.186, 0.3352, -0.5049), (4.186, 0.3268, -0.5803), (4.186, -0.3347, -0.5049), (4.186, -0.3261, -0.5803), (-109.7, -0.3261, -0.5803), (-109.7, -0.3347, -0.5049), (-109.7, 0.3523, -0.2723), (-109.7, 0.3482, -0.3477), (4.186, 0.3523, -0.2723), (4.186, 0.3482, -0.3477), (4.186, -0.3522, -0.2723), (4.186, -0.348, -0.3477), (-109.7, -0.348, -0.3477), (-109.7, -0.3522, -0.2723), (-109.7, 0.2815, -1.0), (-109.7, 0.2897, 1.0), (-109.7, -0.2791, -1.0), (-109.7, -0.2874, 1.0), (-109.7, -0.3222, -0.8125), (-109.7, 0.3237, -0.8125), (-109.7, -0.3363, -0.7392), (-109.7, 0.3375, -0.7392), (-109.7, -0.3618, -0.5803), (-109.7, 0.3625, -0.5803), (-109.7, -0.3714, -0.5049), (-109.7, 0.3719, -0.5049), (-109.7, -0.3862, -0.3477), (-109.7, 0.3864, -0.3477), (-109.7, -0.3909, -0.2723), (-109.7, 0.391, -0.2723), (-109.7, -0.2916, -0.8125), (-109.7, 0.2931, -0.8125), (-109.7, -0.3038, -0.7392), (-109.7, 0.3051, -0.7392), (-109.7, -0.3263, -0.5803), (-109.7, 0.327, -0.5803), (-109.7, -0.3349, -0.5049), (-109.7, 0.3354, -0.5049), (-109.7, -0.3481, -0.3477), (-109.7, 0.3483, -0.3477), (-109.7, -0.3522, -0.2723), (-109.7, 0.3523, -0.2723), (4.183, 0.2897, 1.0), (4.183, -0.2791, -1.0), (4.183, 0.3237, -0.8125), (4.183, 0.3375, -0.7392), (4.183, 0.3625, -0.5803), (4.183, 0.3719, -0.5049), (4.183, 0.3864, -0.3477), (4.183, 0.391, -0.2723), (4.144, 0.2931, -0.8125), (4.144, 0.3051, -0.7392), (4.144, 0.327, -0.5803), (4.144, 0.3354, -0.5049), (4.144, 0.3483, -0.3477), (4.144, 0.3523, -0.2723), (4.183, 0.2815, -1.0), (4.183, -0.2874, 1.0), (4.183, -0.3222, -0.8125), (4.183, -0.3363, -0.7392), (4.183, -0.3618, -0.5803), (4.183, -0.3714, -0.5049), (4.183, -0.3862, -0.3477), (4.183, -0.3909, -0.2723), (4.144, -0.2916, -0.8125), (4.144, -0.3038, -0.7392), (4.144, -0.3263, -0.5803), (4.144, -0.3349, -0.5049), (4.144, -0.3481, -0.3477), (4.144, -0.3522, -0.2723), (-109.8, 0.1672, -1.0), (-109.8, 0.1721, 1.0), (4.225, 0.1672, -1.0), (4.225, 0.1721, 1.0), (-109.7, 0.1721, 1.0), (-109.7, 0.1672, -1.0), (4.183, 0.1721, 1.0), (4.183, 0.1672, -1.0), (-109.8, -0.153, -1.0), (4.225, -0.1576, 1.0), (-109.7, -0.1576, 1.0), (-109.7, -0.153, -1.0), (4.183, -0.1576, 1.0), (4.183, -0.153, -1.0), (-109.8, -0.1576, 1.0), (4.225, -0.153, -1.0), (-109.8, -0.3858, 0.3638), (-109.8, 0.386, 0.3638), (4.225, 0.386, 0.3638), (4.225, -0.3858, 0.3638), (-109.7, -0.3858, 0.3638), (-109.7, 0.386, 0.3638), (4.183, -0.3858, 0.3638), (4.183, 0.386, 0.3638), (-109.6, 0.2815, -1.0), (-109.6, -0.2874, 1.0), (-109.6, -0.3222, -0.8125), (-109.6, -0.3363, -0.7392), (-109.6, -0.3618, -0.5803), (-109.6, -0.3714, -0.5049), (-109.6, -0.3862, -0.3477), (-109.6, -0.3909, -0.2723), (-109.6, -0.2916, -0.8125), (-109.6, -0.3038, -0.7392), (-109.6, -0.3263, -0.5803), (-109.6, -0.3349, -0.5049), (-109.6, -0.3481, -0.3477), (-109.6, -0.3522, -0.2723), (-109.6, 0.2897, 1.0), (-109.6, -0.2791, -1.0), (-109.6, 0.3237, -0.8125), (-109.6, 0.3375, -0.7392), (-109.6, 0.3625, -0.5803), (-109.6, 0.3719, -0.5049), (-109.6, 0.3864, -0.3477), (-109.6, 0.391, -0.2723), (-109.6, 0.2931, -0.8125), (-109.6, 0.305, -0.7392), (-109.6, 0.327, -0.5803), (-109.6, 0.3354, -0.5049), (-109.6, 0.3483, -0.3477), (-109.6, 0.3523, -0.2723), (-109.6, 0.1672, -1.0), (-109.6, 0.1721, 1.0), (-109.6, -0.153, -1.0), (-109.6, -0.1576, 1.0), (-109.6, 0.386, 0.3638), (-109.6, -0.3858, 0.3638), (4.076, 0.2897, 1.0), (4.076, -0.2791, -1.0), (4.076, 0.3237, -0.8125), (4.076, 0.3375, -0.7392), (4.076, 0.3625, -0.5803), (4.076, 0.3719, -0.5049), (4.076, 0.3864, -0.3477), (4.076, 0.391, -0.2723), (4.039, 0.2931, -0.8125), (4.039, 0.305, -0.7392), (4.039, 0.327, -0.5803), (4.039, 0.3354, -0.5049), (4.039, 0.3483, -0.3477), (4.039, 0.3523, -0.2723), (4.076, 0.1721, 1.0), (4.076, -0.1576, 1.0), (4.076, 0.386, 0.3638), (4.076, 0.2815, -1.0), (4.076, -0.2874, 1.0), (4.076, -0.3222, -0.8125), (4.076, -0.3363, -0.7392), (4.076, -0.3618, -0.5803), (4.076, -0.3714, -0.5049), (4.076, -0.3862, -0.3477), (4.076, -0.3909, -0.2723), (4.039, -0.2916, -0.8125), (4.039, -0.3038, -0.7392), (4.039, -0.3263, -0.5803), (4.039, -0.3349, -0.5049), (4.039, -0.3481, -0.3477), (4.039, -0.3522, -0.2723), (4.076, 0.1672, -1.0), (4.076, -0.153, -1.0), (4.076, -0.3858, 0.3638)], [], [(135, 84, 7, 130), (132, 59, 1, 128), (125, 127, 4, 85), (122, 126, 1, 59), (58, 60, 8, 0), (98, 86, 10, 6), (65, 17, 41, 77), (70, 28, 55, 82), (62, 64, 16, 12), (87, 88, 18, 14), (87, 14, 34, 93), (104, 27, 53, 110), (61, 9, 33, 73), (66, 68, 24, 20), (89, 90, 26, 22), (66, 20, 47, 78), (102, 19, 45, 108), (72, 74, 39, 38), (92, 93, 34, 35), (76, 78, 47, 46), (94, 95, 42, 43), (80, 82, 55, 54), (96, 97, 50, 51), (89, 22, 42, 95), (69, 25, 49, 81), (91, 30, 50, 97), (100, 11, 37, 106), (62, 12, 39, 74), (139, 62, 74, 145), (8, 60, 72, 38), (29, 71, 83, 48), (156, 69, 81, 162), (21, 67, 79, 40), (49, 48, 83, 81), (148, 149, 82, 80), (41, 40, 79, 77), (146, 147, 78, 76), (33, 32, 75, 73), (144, 145, 74, 72), (16, 64, 76, 46), (141, 66, 78, 147), (21, 25, 69, 67), (141, 142, 68, 66), (152, 61, 73, 158), (24, 68, 80, 54), (13, 63, 75, 32), (13, 17, 65, 63), (139, 140, 64, 62), (143, 70, 82, 149), (154, 65, 77, 160), (2, 9, 61, 56), (151, 138, 60, 58), (167, 122, 59, 137), (120, 123, 58, 0), (169, 137, 59, 132), (129, 3, 57, 133), (131, 5, 99, 134), (121, 124, 99, 5), (4, 11, 100, 85), (18, 88, 94, 43), (31, 105, 111, 52), (15, 19, 102, 101), (10, 86, 92, 35), (23, 27, 104, 103), (23, 103, 109, 44), (37, 36, 107, 106), (45, 44, 109, 108), (53, 52, 111, 110), (26, 90, 96, 51), (15, 101, 107, 36), (189, 100, 106, 195), (177, 91, 97, 183), (175, 89, 95, 181), (182, 183, 97, 96), (180, 181, 95, 94), (178, 179, 93, 92), (191, 102, 108, 197), (175, 176, 90, 89), (193, 104, 110, 199), (173, 87, 93, 179), (173, 174, 88, 87), (187, 172, 86, 98), (202, 125, 85, 171), (186, 170, 84, 135), (187, 98, 119, 201), (7, 84, 118, 115), (2, 56, 117, 112), (150, 57, 116, 165), (57, 3, 113, 116), (98, 6, 114, 119), (201, 119, 125, 202), (115, 118, 124, 121), (112, 117, 123, 120), (165, 116, 122, 167), (116, 113, 126, 122), (119, 114, 127, 125), (177, 186, 135, 91), (31, 131, 134, 105), (29, 129, 133, 71), (143, 169, 132, 70), (70, 132, 128, 28), (91, 135, 130, 30), (194, 203, 169, 143), (71, 133, 168, 157), (184, 165, 167, 185), (117, 164, 166, 123), (170, 150, 165, 184), (56, 136, 164, 117), (133, 57, 150, 168), (123, 166, 151, 58), (56, 61, 152, 136), (63, 65, 154, 153), (63, 153, 159, 75), (68, 142, 148, 80), (67, 69, 156, 155), (64, 140, 146, 76), (73, 75, 159, 158), (77, 79, 161, 160), (81, 83, 163, 162), (67, 155, 161, 79), (71, 157, 163, 83), (60, 138, 144, 72), (203, 188, 137, 169), (185, 167, 137, 188), (171, 189, 138, 151), (174, 154, 160, 180), (194, 143, 149, 200), (190, 191, 140, 139), (172, 152, 158, 178), (192, 193, 142, 141), (192, 141, 147, 198), (195, 196, 145, 144), (197, 198, 147, 146), (199, 200, 149, 148), (176, 156, 162, 182), (190, 139, 145, 196), (101, 190, 196, 107), (90, 176, 182, 96), (110, 111, 200, 199), (108, 109, 198, 197), (106, 107, 196, 195), (103, 192, 198, 109), (103, 104, 193, 192), (86, 172, 178, 92), (101, 102, 191, 190), (105, 194, 200, 111), (88, 174, 180, 94), (85, 100, 189, 171), (124, 185, 188, 99), (134, 99, 188, 203), (84, 170, 184, 118), (118, 184, 185, 124), (105, 134, 203, 194), (157, 168, 186, 177), (164, 201, 202, 166), (136, 187, 201, 164), (168, 150, 170, 186), (166, 202, 171, 151), (136, 152, 172, 187), (153, 154, 174, 173), (153, 173, 179, 159), (142, 193, 199, 148), (155, 156, 176, 175), (140, 191, 197, 146), (158, 159, 179, 178), (160, 161, 181, 180), (162, 163, 183, 182), (155, 175, 181, 161), (157, 177, 183, 163), (138, 189, 195, 144)])
me_cube_015.polygons.foreach_set('use_smooth', [True] * 170)
_uv = me_cube_015.uv_layers.new(name='UVMap')
_uv.uv.foreach_set('vector', [0.5455, 0.4987, 0.625, 0.4987, 0.625, 0.5, 0.5455, 0.5, 0.5455, 0.9991, 0.625, 0.9991, 0.625, 1.0, 0.5455, 1.0, 0.3737, 0.6938, 0.375, 0.6938, 0.375, 0.75, 0.3737, 0.75, 0.8741, 0.6938, 0.875, 0.6938, 0.875, 0.75, 0.8741, 0.75, 0.375, 0.9991, 0.3984, 0.9991, 0.3984, 1.0, 0.375, 1.0, 0.375, 0.4987, 0.3984, 0.4987, 0.3984, 0.5, 0.375, 0.5, 0.4275, 0.2509, 0.4275, 0.25, 0.4275, 0.25, 0.4275, 0.2509, 0.466, 0.9991, 0.466, 1.0, 0.466, 1.0, 0.466, 0.9991, 0.4076, 0.9991, 0.4275, 0.9991, 0.4275, 1.0, 0.4076, 1.0, 0.4076, 0.4987, 0.4275, 0.4987, 0.4275, 0.5, 0.4076, 0.5, 0.4076, 0.4987, 0.4076, 0.5, 0.4076, 0.5, 0.4076, 0.4987, 0.4565, 0.7513, 0.4565, 0.75, 0.4565, 0.75, 0.4565, 0.7513, 0.3984, 0.2509, 0.3984, 0.25, 0.3984, 0.25, 0.3984, 0.2509, 0.4369, 0.9991, 0.4565, 0.9991, 0.4565, 1.0, 0.4369, 1.0, 0.4369, 0.4987, 0.4565, 0.4987, 0.4565, 0.5, 0.4369, 0.5, 0.4369, 0.9991, 0.4369, 1.0, 0.4369, 1.0, 0.4369, 0.9991, 0.4275, 0.7513, 0.4275, 0.75, 0.4275, 0.75, 0.4275, 0.7513, 0.3984, 0.9991, 0.4076, 0.9991, 0.4076, 1.0, 0.3984, 1.0, 0.3984, 0.4987, 0.4076, 0.4987, 0.4076, 0.5, 0.3984, 0.5, 0.4275, 0.9991, 0.4369, 0.9991, 0.4369, 1.0, 0.4275, 1.0, 0.4275, 0.4987, 0.4369, 0.4987, 0.4369, 0.5, 0.4275, 0.5, 0.4565, 0.9991, 0.466, 0.9991, 0.466, 1.0, 0.4565, 1.0, 0.4565, 0.4987, 0.466, 0.4987, 0.466, 0.5, 0.4565, 0.5, 0.4369, 0.4987, 0.4369, 0.5, 0.4369, 0.5, 0.4369, 0.4987, 0.4565, 0.2509, 0.4565, 0.25, 0.4565, 0.25, 0.4565, 0.2509, 0.466, 0.4987, 0.466, 0.5, 0.466, 0.5, 0.466, 0.4987, 0.3984, 0.7513, 0.3984, 0.75, 0.3984, 0.75, 0.3984, 0.7513, 0.4076, 0.9991, 0.4076, 1.0, 0.4076, 1.0, 0.4076, 0.9991, 0.4076, 0.9957, 0.4076, 0.9991, 0.4076, 0.9991, 0.4076, 0.9957, 0.3984, 1.0, 0.3984, 0.9991, 0.3984, 0.9991, 0.3984, 1.0, 0.466, 0.25, 0.466, 0.2509, 0.466, 0.2509, 0.466, 0.25, 0.4565, 0.2543, 0.4565, 0.2509, 0.4565, 0.2509, 0.4565, 0.2543, 0.4369, 0.25, 0.4369, 0.2509, 0.4369, 0.2509, 0.4369, 0.25, 0.4565, 0.25, 0.466, 0.25, 0.466, 0.2509, 0.4565, 0.2509, 0.4565, 0.9957, 0.466, 0.9957, 0.466, 0.9991, 0.4565, 0.9991, 0.4275, 0.25, 0.4369, 0.25, 0.4369, 0.2509, 0.4275, 0.2509, 0.4275, 0.9957, 0.4369, 0.9957, 0.4369, 0.9991, 0.4275, 0.9991, 0.3984, 0.25, 0.4076, 0.25, 0.4076, 0.2509, 0.3984, 0.2509, 0.3984, 0.9957, 0.4076, 0.9957, 0.4076, 0.9991, 0.3984, 0.9991, 0.4275, 1.0, 0.4275, 0.9991, 0.4275, 0.9991, 0.4275, 1.0, 0.4369, 0.9957, 0.4369, 0.9991, 0.4369, 0.9991, 0.4369, 0.9957, 0.4369, 0.25, 0.4565, 0.25, 0.4565, 0.2509, 0.4369, 0.2509, 0.4369, 0.9957, 0.4565, 0.9957, 0.4565, 0.9991, 0.4369, 0.9991, 0.3984, 0.2543, 0.3984, 0.2509, 0.3984, 0.2509, 0.3984, 0.2543, 0.4565, 1.0, 0.4565, 0.9991, 0.4565, 0.9991, 0.4565, 1.0, 0.4076, 0.25, 0.4076, 0.2509, 0.4076, 0.2509, 0.4076, 0.25, 0.4076, 0.25, 0.4275, 0.25, 0.4275, 0.2509, 0.4076, 0.2509, 0.4076, 0.9957, 0.4275, 0.9957, 0.4275, 0.9991, 0.4076, 0.9991, 0.466, 0.9957, 0.466, 0.9991, 0.466, 0.9991, 0.466, 0.9957, 0.4275, 0.2543, 0.4275, 0.2509, 0.4275, 0.2509, 0.4275, 0.2543, 0.375, 0.25, 0.3984, 0.25, 0.3984, 0.2509, 0.375, 0.2509, 0.375, 0.9957, 0.3984, 0.9957, 0.3984, 0.9991, 0.375, 0.9991, 0.8707, 0.6938, 0.8741, 0.6938, 0.8741, 0.75, 0.8707, 0.75, 0.125, 0.6938, 0.1259, 0.6938, 0.1259, 0.75, 0.125, 0.75, 0.5455, 0.9957, 0.625, 0.9957, 0.625, 0.9991, 0.5455, 0.9991, 0.5455, 0.25, 0.625, 0.25, 0.625, 0.2509, 0.5455, 0.2509, 0.5455, 0.75, 0.625, 0.75, 0.625, 0.7513, 0.5455, 0.7513, 0.625, 0.6938, 0.6263, 0.6938, 0.6263, 0.75, 0.625, 0.75, 0.375, 0.75, 0.3984, 0.75, 0.3984, 0.7513, 0.375, 0.7513, 0.4275, 0.5, 0.4275, 0.4987, 0.4275, 0.4987, 0.4275, 0.5, 0.466, 0.75, 0.466, 0.7513, 0.466, 0.7513, 0.466, 0.75, 0.4076, 0.75, 0.4275, 0.75, 0.4275, 0.7513, 0.4076, 0.7513, 0.3984, 0.5, 0.3984, 0.4987, 0.3984, 0.4987, 0.3984, 0.5, 0.4369, 0.75, 0.4565, 0.75, 0.4565, 0.7513, 0.4369, 0.7513, 0.4369, 0.75, 0.4369, 0.7513, 0.4369, 0.7513, 0.4369, 0.75, 0.3984, 0.75, 0.4076, 0.75, 0.4076, 0.7513, 0.3984, 0.7513, 0.4275, 0.75, 0.4369, 0.75, 0.4369, 0.7513, 0.4275, 0.7513, 0.4565, 0.75, 0.466, 0.75, 0.466, 0.7513, 0.4565, 0.7513, 0.4565, 0.5, 0.4565, 0.4987, 0.4565, 0.4987, 0.4565, 0.5, 0.4076, 0.75, 0.4076, 0.7513, 0.4076, 0.7513, 0.4076, 0.75, 0.3984, 0.7544, 0.3984, 0.7513, 0.3984, 0.7513, 0.3984, 0.7544, 0.466, 0.4956, 0.466, 0.4987, 0.466, 0.4987, 0.466, 0.4956, 0.4369, 0.4956, 0.4369, 0.4987, 0.4369, 0.4987, 0.4369, 0.4956, 0.4565, 0.4956, 0.466, 0.4956, 0.466, 0.4987, 0.4565, 0.4987, 0.4275, 0.4956, 0.4369, 0.4956, 0.4369, 0.4987, 0.4275, 0.4987, 0.3984, 0.4956, 0.4076, 0.4956, 0.4076, 0.4987, 0.3984, 0.4987, 0.4275, 0.7544, 0.4275, 0.7513, 0.4275, 0.7513, 0.4275, 0.7544, 0.4369, 0.4956, 0.4565, 0.4956, 0.4565, 0.4987, 0.4369, 0.4987, 0.4565, 0.7544, 0.4565, 0.7513, 0.4565, 0.7513, 0.4565, 0.7544, 0.4076, 0.4956, 0.4076, 0.4987, 0.4076, 0.4987, 0.4076, 0.4956, 0.4076, 0.4956, 0.4275, 0.4956, 0.4275, 0.4987, 0.4076, 0.4987, 0.375, 0.4956, 0.3984, 0.4956, 0.3984, 0.4987, 0.375, 0.4987, 0.3706, 0.6938, 0.3737, 0.6938, 0.3737, 0.75, 0.3706, 0.75, 0.5455, 0.4956, 0.625, 0.4956, 0.625, 0.4987, 0.5455, 0.4987, 0.3706, 0.5, 0.3737, 0.5, 0.3737, 0.551, 0.3706, 0.551, 0.625, 0.5, 0.6263, 0.5, 0.6263, 0.551, 0.625, 0.551, 0.125, 0.5, 0.1259, 0.5, 0.1259, 0.551, 0.125, 0.551, 0.8707, 0.5, 0.8741, 0.5, 0.8741, 0.551, 0.8707, 0.551, 0.8741, 0.5, 0.875, 0.5, 0.875, 0.551, 0.8741, 0.551, 0.3737, 0.5, 0.375, 0.5, 0.375, 0.551, 0.3737, 0.551, 0.3706, 0.551, 0.3737, 0.551, 0.3737, 0.6938, 0.3706, 0.6938, 0.625, 0.551, 0.6263, 0.551, 0.6263, 0.6938, 0.625, 0.6938, 0.125, 0.551, 0.1259, 0.551, 0.1259, 0.6938, 0.125, 0.6938, 0.8707, 0.551, 0.8741, 0.551, 0.8741, 0.6938, 0.8707, 0.6938, 0.8741, 0.551, 0.875, 0.551, 0.875, 0.6938, 0.8741, 0.6938, 0.3737, 0.551, 0.375, 0.551, 0.375, 0.6938, 0.3737, 0.6938, 0.466, 0.4956, 0.5455, 0.4956, 0.5455, 0.4987, 0.466, 0.4987, 0.466, 0.75, 0.5455, 0.75, 0.5455, 0.7513, 0.466, 0.7513, 0.466, 0.25, 0.5455, 0.25, 0.5455, 0.2509, 0.466, 0.2509, 0.466, 0.9957, 0.5455, 0.9957, 0.5455, 0.9991, 0.466, 0.9991, 0.466, 0.9991, 0.5455, 0.9991, 0.5455, 1.0, 0.466, 1.0, 0.466, 0.4987, 0.5455, 0.4987, 0.5455, 0.5, 0.466, 0.5, 0.466, 0.7544, 0.5455, 0.7544, 0.5455, 0.9957, 0.466, 0.9957, 0.466, 0.2509, 0.5455, 0.2509, 0.5455, 0.2543, 0.466, 0.2543, 0.6294, 0.551, 0.8707, 0.551, 0.8707, 0.6938, 0.6294, 0.6938, 0.1259, 0.551, 0.1293, 0.551, 0.1293, 0.6938, 0.1259, 0.6938, 0.6294, 0.5, 0.8707, 0.5, 0.8707, 0.551, 0.6294, 0.551, 0.1259, 0.5, 0.1293, 0.5, 0.1293, 0.551, 0.1259, 0.551, 0.5455, 0.2509, 0.625, 0.2509, 0.625, 0.2543, 0.5455, 0.2543, 0.1259, 0.6938, 0.1293, 0.6938, 0.1293, 0.75, 0.1259, 0.75, 0.375, 0.2509, 0.3984, 0.2509, 0.3984, 0.2543, 0.375, 0.2543, 0.4076, 0.2509, 0.4275, 0.2509, 0.4275, 0.2543, 0.4076, 0.2543, 0.4076, 0.2509, 0.4076, 0.2543, 0.4076, 0.2543, 0.4076, 0.2509, 0.4565, 0.9991, 0.4565, 0.9957, 0.4565, 0.9957, 0.4565, 0.9991, 0.4369, 0.2509, 0.4565, 0.2509, 0.4565, 0.2543, 0.4369, 0.2543, 0.4275, 0.9991, 0.4275, 0.9957, 0.4275, 0.9957, 0.4275, 0.9991, 0.3984, 0.2509, 0.4076, 0.2509, 0.4076, 0.2543, 0.3984, 0.2543, 0.4275, 0.2509, 0.4369, 0.2509, 0.4369, 0.2543, 0.4275, 0.2543, 0.4565, 0.2509, 0.466, 0.2509, 0.466, 0.2543, 0.4565, 0.2543, 0.4369, 0.2509, 0.4369, 0.2543, 0.4369, 0.2543, 0.4369, 0.2509, 0.466, 0.2509, 0.466, 0.2543, 0.466, 0.2543, 0.466, 0.2509, 0.3984, 0.9991, 0.3984, 0.9957, 0.3984, 0.9957, 0.3984, 0.9991, 0.5455, 0.7544, 0.625, 0.7544, 0.625, 0.9957, 0.5455, 0.9957, 0.6294, 0.6938, 0.8707, 0.6938, 0.8707, 0.75, 0.6294, 0.75, 0.375, 0.7544, 0.3984, 0.7544, 0.3984, 0.9957, 0.375, 0.9957, 0.4275, 0.4956, 0.4275, 0.2543, 0.4275, 0.2543, 0.4275, 0.4956, 0.466, 0.7544, 0.466, 0.9957, 0.466, 0.9957, 0.466, 0.7544, 0.4076, 0.7544, 0.4275, 0.7544, 0.4275, 0.9957, 0.4076, 0.9957, 0.3984, 0.4956, 0.3984, 0.2543, 0.3984, 0.2543, 0.3984, 0.4956, 0.4369, 0.7544, 0.4565, 0.7544, 0.4565, 0.9957, 0.4369, 0.9957, 0.4369, 0.7544, 0.4369, 0.9957, 0.4369, 0.9957, 0.4369, 0.7544, 0.3984, 0.7544, 0.4076, 0.7544, 0.4076, 0.9957, 0.3984, 0.9957, 0.4275, 0.7544, 0.4369, 0.7544, 0.4369, 0.9957, 0.4275, 0.9957, 0.4565, 0.7544, 0.466, 0.7544, 0.466, 0.9957, 0.4565, 0.9957, 0.4565, 0.4956, 0.4565, 0.2543, 0.4565, 0.2543, 0.4565, 0.4956, 0.4076, 0.7544, 0.4076, 0.9957, 0.4076, 0.9957, 0.4076, 0.7544, 0.4076, 0.7513, 0.4076, 0.7544, 0.4076, 0.7544, 0.4076, 0.7513, 0.4565, 0.4987, 0.4565, 0.4956, 0.4565, 0.4956, 0.4565, 0.4987, 0.4565, 0.7513, 0.466, 0.7513, 0.466, 0.7544, 0.4565, 0.7544, 0.4275, 0.7513, 0.4369, 0.7513, 0.4369, 0.7544, 0.4275, 0.7544, 0.3984, 0.7513, 0.4076, 0.7513, 0.4076, 0.7544, 0.3984, 0.7544, 0.4369, 0.7513, 0.4369, 0.7544, 0.4369, 0.7544, 0.4369, 0.7513, 0.4369, 0.7513, 0.4565, 0.7513, 0.4565, 0.7544, 0.4369, 0.7544, 0.3984, 0.4987, 0.3984, 0.4956, 0.3984, 0.4956, 0.3984, 0.4987, 0.4076, 0.7513, 0.4275, 0.7513, 0.4275, 0.7544, 0.4076, 0.7544, 0.466, 0.7513, 0.466, 0.7544, 0.466, 0.7544, 0.466, 0.7513, 0.4275, 0.4987, 0.4275, 0.4956, 0.4275, 0.4956, 0.4275, 0.4987, 0.375, 0.7513, 0.3984, 0.7513, 0.3984, 0.7544, 0.375, 0.7544, 0.6263, 0.6938, 0.6294, 0.6938, 0.6294, 0.75, 0.6263, 0.75, 0.5455, 0.7513, 0.625, 0.7513, 0.625, 0.7544, 0.5455, 0.7544, 0.6263, 0.5, 0.6294, 0.5, 0.6294, 0.551, 0.6263, 0.551, 0.6263, 0.551, 0.6294, 0.551, 0.6294, 0.6938, 0.6263, 0.6938, 0.466, 0.7513, 0.5455, 0.7513, 0.5455, 0.7544, 0.466, 0.7544, 0.466, 0.2543, 0.5455, 0.2543, 0.5455, 0.4956, 0.466, 0.4956, 0.1293, 0.551, 0.3706, 0.551, 0.3706, 0.6938, 0.1293, 0.6938, 0.1293, 0.5, 0.3706, 0.5, 0.3706, 0.551, 0.1293, 0.551, 0.5455, 0.2543, 0.625, 0.2543, 0.625, 0.4956, 0.5455, 0.4956, 0.1293, 0.6938, 0.3706, 0.6938, 0.3706, 0.75, 0.1293, 0.75, 0.375, 0.2543, 0.3984, 0.2543, 0.3984, 0.4956, 0.375, 0.4956, 0.4076, 0.2543, 0.4275, 0.2543, 0.4275, 0.4956, 0.4076, 0.4956, 0.4076, 0.2543, 0.4076, 0.4956, 0.4076, 0.4956, 0.4076, 0.2543, 0.4565, 0.9957, 0.4565, 0.7544, 0.4565, 0.7544, 0.4565, 0.9957, 0.4369, 0.2543, 0.4565, 0.2543, 0.4565, 0.4956, 0.4369, 0.4956, 0.4275, 0.9957, 0.4275, 0.7544, 0.4275, 0.7544, 0.4275, 0.9957, 0.3984, 0.2543, 0.4076, 0.2543, 0.4076, 0.4956, 0.3984, 0.4956, 0.4275, 0.2543, 0.4369, 0.2543, 0.4369, 0.4956, 0.4275, 0.4956, 0.4565, 0.2543, 0.466, 0.2543, 0.466, 0.4956, 0.4565, 0.4956, 0.4369, 0.2543, 0.4369, 0.4956, 0.4369, 0.4956, 0.4369, 0.2543, 0.466, 0.2543, 0.466, 0.4956, 0.466, 0.4956, 0.466, 0.2543, 0.3984, 0.9957, 0.3984, 0.7544, 0.3984, 0.7544, 0.3984, 0.9957])
me_cube_015.materials.append(mat_schiene_002)
me_cube_015.use_remesh_fix_poles = True
me_cube_015.use_remesh_preserve_attributes = False
me_cube_015.use_mirror_vertex_groups = False
me_cube_015.update()
me_cube_016 = bpy.data.meshes.new('Cube.016')
me_cube_016.from_pydata([(-1.0, -0.738, -1.015), (-1.0, -0.6518, 1.0), (-1.0, 0.738, -1.015), (-1.0, 0.6636, 1.0), (1.0, -0.738, -1.015), (1.0, -0.6518, 1.0), (1.0, 0.738, -1.015), (1.0, 0.6636, 1.0), (-1.0, -1.105, 7.794e-09), (-1.0, 1.105, 7.802e-09), (1.0, 1.105, 7.797e-09), (1.0, -1.105, 7.794e-09), (-0.8107, 0.738, -1.015), (-0.8107, 0.6636, 1.0), (-0.8107, -0.738, -1.015), (-0.8107, -0.6518, 1.0), (-0.8107, -1.105, 7.794e-09), (-0.8107, 1.105, 7.802e-09), (0.7829, 0.6636, 1.0), (0.7829, -0.738, -1.015), (0.7829, 1.105, 7.797e-09), (0.7829, 0.738, -1.015), (0.7829, -0.6518, 1.0), (0.7829, -1.105, 7.794e-09), (-1.0, -0.766, 0.8862), (-1.0, 0.7749, 0.8862), (1.0, 0.7691, 0.8862), (1.0, -0.766, 0.8862), (-0.8107, -0.766, 0.8862), (-0.8107, 0.7747, 0.8862), (0.7829, -0.766, 0.8862), (0.7829, 0.7691, 0.8862), (-1.0, 0.8111, -0.8954), (1.0, 0.8111, -0.8954), (1.0, -0.8111, -0.8954), (-1.0, -0.8111, -0.8954), (-0.8107, 0.8111, -0.8954), (-0.8107, -0.8111, -0.8954), (0.7829, -0.8111, -0.8954), (0.7829, 0.8111, -0.8954), (-1.0, 1.001, 0.4431), (1.0, 0.9981, 0.4431), (1.0, -0.9966, 0.4431), (-0.8107, -0.9966, 0.4431), (-0.8107, 1.001, 0.4431), (0.7829, -0.9966, 0.4431), (0.7829, 0.9981, 0.4431), (-1.0, -0.9966, 0.4431), (-1.0, -0.9017, 0.6647), (-1.0, 0.9084, 0.6647), (1.0, 0.9039, 0.6647), (1.0, -0.9017, 0.6647), (-0.8107, -0.9017, 0.6647), (-0.8107, 0.9083, 0.6647), (0.7829, -0.9017, 0.6647), (0.7829, 0.9039, 0.6647), (-1.0, -1.047, -0.4403), (-1.0, 1.047, -0.4403), (1.0, 1.047, -0.4403), (1.0, -1.047, -0.4403), (-0.8107, 1.047, -0.4403), (-0.8107, -1.047, -0.4403), (0.7829, -1.047, -0.4403), (0.7829, 1.047, -0.4403)], [], [(24, 1, 3, 25), (31, 18, 7, 26), (26, 7, 5, 27), (28, 15, 1, 24), (21, 6, 4, 19), (13, 3, 1, 15), (61, 16, 8, 56), (58, 10, 11, 59), (63, 20, 10, 58), (56, 8, 9, 57), (57, 9, 17, 60), (62, 23, 16, 61), (18, 13, 15, 22), (2, 12, 14, 0), (30, 22, 15, 28), (25, 3, 13, 29), (27, 5, 22, 30), (7, 18, 22, 5), (59, 11, 23, 62), (60, 17, 20, 63), (12, 21, 19, 14), (29, 13, 18, 31), (53, 29, 31, 55), (51, 27, 30, 54), (49, 25, 29, 53), (54, 30, 28, 52), (52, 28, 24, 48), (50, 26, 27, 51), (55, 31, 26, 50), (48, 24, 25, 49), (12, 36, 39, 21), (4, 34, 38, 19), (19, 38, 37, 14), (2, 32, 36, 12), (0, 35, 32, 2), (21, 39, 33, 6), (6, 33, 34, 4), (14, 37, 35, 0), (8, 47, 40, 9), (20, 46, 41, 10), (10, 41, 42, 11), (16, 43, 47, 8), (23, 45, 43, 16), (9, 40, 44, 17), (11, 42, 45, 23), (17, 44, 46, 20), (47, 48, 49, 40), (46, 55, 50, 41), (41, 50, 51, 42), (43, 52, 48, 47), (45, 54, 52, 43), (40, 49, 53, 44), (42, 51, 54, 45), (44, 53, 55, 46), (36, 60, 63, 39), (34, 59, 62, 38), (38, 62, 61, 37), (32, 57, 60, 36), (35, 56, 57, 32), (39, 63, 58, 33), (33, 58, 59, 34), (37, 61, 56, 35)])
me_cube_016.polygons.foreach_set('use_smooth', [True] * 62)
_uv = me_cube_016.uv_layers.new(name='UVMap')
_uv.uv.foreach_set('vector', [0.6108, 0.0, 0.625, 0.0, 0.625, 0.25, 0.6108, 0.25, 0.6108, 0.4729, 0.625, 0.4729, 0.625, 0.5, 0.6108, 0.5, 0.6108, 0.5, 0.625, 0.5, 0.625, 0.75, 0.6108, 0.75, 0.6108, 0.9763, 0.625, 0.9763, 0.625, 1.0, 0.6108, 1.0, 0.3479, 0.5, 0.375, 0.5, 0.375, 0.75, 0.3479, 0.75, 0.8513, 0.5, 0.875, 0.5, 0.875, 0.75, 0.8513, 0.75, 0.445, 0.9763, 0.5, 0.9763, 0.5, 1.0, 0.445, 1.0, 0.445, 0.5, 0.5, 0.5, 0.5, 0.75, 0.445, 0.75, 0.445, 0.4729, 0.5, 0.4729, 0.5, 0.5, 0.445, 0.5, 0.445, 0.0, 0.5, 0.0, 0.5, 0.25, 0.445, 0.25, 0.445, 0.25, 0.5, 0.25, 0.5, 0.2737, 0.445, 0.2737, 0.445, 0.7771, 0.5, 0.7771, 0.5, 0.9763, 0.445, 0.9763, 0.6521, 0.5, 0.8513, 0.5, 0.8513, 0.75, 0.6521, 0.75, 0.125, 0.5, 0.1487, 0.5, 0.1487, 0.75, 0.125, 0.75, 0.6108, 0.7771, 0.625, 0.7771, 0.625, 0.9763, 0.6108, 0.9763, 0.6108, 0.25, 0.625, 0.25, 0.625, 0.2737, 0.6108, 0.2737, 0.6108, 0.75, 0.625, 0.75, 0.625, 0.7771, 0.6108, 0.7771, 0.625, 0.5, 0.6521, 0.5, 0.6521, 0.75, 0.625, 0.75, 0.445, 0.75, 0.5, 0.75, 0.5, 0.7771, 0.445, 0.7771, 0.445, 0.2737, 0.5, 0.2737, 0.5, 0.4729, 0.445, 0.4729, 0.1487, 0.5, 0.3479, 0.5, 0.3479, 0.75, 0.1487, 0.75, 0.6108, 0.2737, 0.625, 0.2737, 0.625, 0.4729, 0.6108, 0.4729, 0.5831, 0.2737, 0.6108, 0.2737, 0.6108, 0.4729, 0.5831, 0.4729, 0.5831, 0.75, 0.6108, 0.75, 0.6108, 0.7771, 0.5831, 0.7771, 0.5831, 0.25, 0.6108, 0.25, 0.6108, 0.2737, 0.5831, 0.2737, 0.5831, 0.7771, 0.6108, 0.7771, 0.6108, 0.9763, 0.5831, 0.9763, 0.5831, 0.9763, 0.6108, 0.9763, 0.6108, 1.0, 0.5831, 1.0, 0.5831, 0.5, 0.6108, 0.5, 0.6108, 0.75, 0.5831, 0.75, 0.5831, 0.4729, 0.6108, 0.4729, 0.6108, 0.5, 0.5831, 0.5, 0.5831, 0.0, 0.6108, 0.0, 0.6108, 0.25, 0.5831, 0.25, 0.375, 0.2737, 0.3883, 0.2737, 0.3883, 0.4729, 0.375, 0.4729, 0.375, 0.75, 0.3883, 0.75, 0.3883, 0.7771, 0.375, 0.7771, 0.375, 0.7771, 0.3883, 0.7771, 0.3883, 0.9763, 0.375, 0.9763, 0.375, 0.25, 0.3883, 0.25, 0.3883, 0.2737, 0.375, 0.2737, 0.375, 0.0, 0.3883, 0.0, 0.3883, 0.25, 0.375, 0.25, 0.375, 0.4729, 0.3883, 0.4729, 0.3883, 0.5, 0.375, 0.5, 0.375, 0.5, 0.3883, 0.5, 0.3883, 0.75, 0.375, 0.75, 0.375, 0.9763, 0.3883, 0.9763, 0.3883, 1.0, 0.375, 1.0, 0.5, 0.0, 0.5554, 0.0, 0.5554, 0.25, 0.5, 0.25, 0.5, 0.4729, 0.5554, 0.4729, 0.5554, 0.5, 0.5, 0.5, 0.5, 0.5, 0.5554, 0.5, 0.5554, 0.75, 0.5, 0.75, 0.5, 0.9763, 0.5554, 0.9763, 0.5554, 1.0, 0.5, 1.0, 0.5, 0.7771, 0.5554, 0.7771, 0.5554, 0.9763, 0.5, 0.9763, 0.5, 0.25, 0.5554, 0.25, 0.5554, 0.2737, 0.5, 0.2737, 0.5, 0.75, 0.5554, 0.75, 0.5554, 0.7771, 0.5, 0.7771, 0.5, 0.2737, 0.5554, 0.2737, 0.5554, 0.4729, 0.5, 0.4729, 0.5554, 0.0, 0.5831, 0.0, 0.5831, 0.25, 0.5554, 0.25, 0.5554, 0.4729, 0.5831, 0.4729, 0.5831, 0.5, 0.5554, 0.5, 0.5554, 0.5, 0.5831, 0.5, 0.5831, 0.75, 0.5554, 0.75, 0.5554, 0.9763, 0.5831, 0.9763, 0.5831, 1.0, 0.5554, 1.0, 0.5554, 0.7771, 0.5831, 0.7771, 0.5831, 0.9763, 0.5554, 0.9763, 0.5554, 0.25, 0.5831, 0.25, 0.5831, 0.2737, 0.5554, 0.2737, 0.5554, 0.75, 0.5831, 0.75, 0.5831, 0.7771, 0.5554, 0.7771, 0.5554, 0.2737, 0.5831, 0.2737, 0.5831, 0.4729, 0.5554, 0.4729, 0.3883, 0.2737, 0.445, 0.2737, 0.445, 0.4729, 0.3883, 0.4729, 0.3883, 0.75, 0.445, 0.75, 0.445, 0.7771, 0.3883, 0.7771, 0.3883, 0.7771, 0.445, 0.7771, 0.445, 0.9763, 0.3883, 0.9763, 0.3883, 0.25, 0.445, 0.25, 0.445, 0.2737, 0.3883, 0.2737, 0.3883, 0.0, 0.445, 0.0, 0.445, 0.25, 0.3883, 0.25, 0.3883, 0.4729, 0.445, 0.4729, 0.445, 0.5, 0.3883, 0.5, 0.3883, 0.5, 0.445, 0.5, 0.445, 0.75, 0.3883, 0.75, 0.3883, 0.9763, 0.445, 0.9763, 0.445, 1.0, 0.3883, 1.0])
me_cube_016.materials.append(mat_schiene_002)
me_cube_016.use_remesh_fix_poles = True
me_cube_016.use_remesh_preserve_attributes = False
me_cube_016.use_mirror_vertex_groups = False
me_cube_016.update()

# ---- objects
ob_stoffende_001 = bpy.data.objects.new('Stoffende.001', me_cylinder_001)
ob_rolle_001 = bpy.data.objects.new('Rolle.001', me_cylinder_005)
ob_cube_007 = bpy.data.objects.new('Cube.007', me_cube_006)
ob_cube_004 = bpy.data.objects.new('Cube.004', me_cube_008)
ob_tr_gerprofil_001 = bpy.data.objects.new('Trägerprofil.001', me_cube_009)
ob_stoff_001 = bpy.data.objects.new('Stoff.001', me_plane_001)
ob_cube_001 = bpy.data.objects.new('Cube.001', me_cube_014)
ob_cube_002 = bpy.data.objects.new('Cube.002', me_cube_015)
ob_cube_003 = bpy.data.objects.new('Cube.003', me_cube_016)

# ---- transforms, parenting, visibility, modifiers, constraints
ob_stoffende_001.location = (-9.776e-05, -0.01895, 0.4471)
ob_stoffende_001.rotation_euler = (-0.0, 1.571, 0.0)
ob_stoffende_001.scale = (0.5056, 0.5056, 0.8047)
ob_stoffende_001.lineart.crease_threshold = 0.0
_vg = ob_stoffende_001.vertex_groups.new(name='Group')
_m = ob_stoffende_001.modifiers.new('Solidify', 'SOLIDIFY')
_m.thickness = 0.02
_m = ob_stoffende_001.modifiers.new('EdgeSplit', 'EDGE_SPLIT')
ob_rolle_001.location = (-9.776e-05, -0.01895, 0.4471)
ob_rolle_001.rotation_euler = (-0.0, 1.571, 0.0)
ob_rolle_001.scale = (0.01964, 0.01964, 0.01964)
ob_rolle_001.lineart.crease_threshold = 0.0
_m = ob_rolle_001.modifiers.new('EdgeSplit', 'EDGE_SPLIT')
_m = ob_rolle_001.modifiers.new('Mirror', 'MIRROR')
_m.use_axis = (False, False, True)
ob_cube_007.location = (-0.4993, -0.01895, 0.4681)
ob_cube_007.scale = (0.005276, 0.03037, 0.03037)
ob_cube_007.lineart.crease_threshold = 0.0
_m = ob_cube_007.modifiers.new('Subdivision', 'SUBSURF')
_m.uv_smooth = 'PRESERVE_CORNERS'
_m.render_levels = 1
_m = ob_cube_007.modifiers.new('Solidify', 'SOLIDIFY')
_m.thickness = -0.05
ob_cube_004.location = (0.4992, -0.01895, 0.4681)
ob_cube_004.rotation_euler = (0.0, 0.0, -3.142)
ob_cube_004.scale = (0.005276, 0.03037, 0.03037)
ob_cube_004.lineart.crease_threshold = 0.0
_m = ob_cube_004.modifiers.new('Subdivision', 'SUBSURF')
_m.uv_smooth = 'PRESERVE_CORNERS'
_m.render_levels = 1
_m = ob_cube_004.modifiers.new('Solidify', 'SOLIDIFY')
_m.thickness = -0.05
ob_tr_gerprofil_001.location = (-9.776e-05, -0.01895, 0.4938)
ob_tr_gerprofil_001.scale = (0.03119, 0.03178, 0.03178)
ob_tr_gerprofil_001.lineart.crease_threshold = 0.0
_m = ob_tr_gerprofil_001.modifiers.new('Subdivision', 'SUBSURF')
_m.uv_smooth = 'PRESERVE_CORNERS'
_m.render_levels = 1
_m = ob_tr_gerprofil_001.modifiers.new('Solidify', 'SOLIDIFY')
_m.thickness = 0.074
_m = ob_tr_gerprofil_001.modifiers.new('EdgeSplit', 'EDGE_SPLIT')
_m.split_angle = 1.396
ob_stoff_001.location = (0.0, 0.001056, 0.01204)
ob_stoff_001.rotation_euler = (1.571, -7.91e-09, -3.142)
ob_stoff_001.scale = (0.7987, 0.7987, 0.7987)
ob_stoff_001.lineart.crease_threshold = 0.0
_m = ob_stoff_001.modifiers.new('Solidify', 'SOLIDIFY')
_m.thickness = 0.002
ob_cube_001.location = (-0.4761, 2.337e-05, -0.4912)
ob_cube_001.scale = (0.0006893, 0.003264, 0.008642)
ob_cube_001.lineart.crease_threshold = 0.0
_m = ob_cube_001.modifiers.new('Subdivision', 'SUBSURF')
_m.uv_smooth = 'PRESERVE_CORNERS'
_m.render_levels = 1
ob_cube_002.location = (0.4407, 2.337e-05, -0.4913)
ob_cube_002.scale = (0.00835, 0.00835, 0.00835)
ob_cube_002.lineart.crease_threshold = 0.0
_m = ob_cube_002.modifiers.new('Subdivision', 'SUBSURF')
_m.uv_smooth = 'PRESERVE_CORNERS'
_m.render_levels = 1
ob_cube_003.location = (0.4761, 2.337e-05, -0.4912)
ob_cube_003.scale = (0.0006893, 0.003264, 0.008642)
ob_cube_003.lineart.crease_threshold = 0.0
_m = ob_cube_003.modifiers.new('Subdivision', 'SUBSURF')
_m.uv_smooth = 'PRESERVE_CORNERS'
_m.render_levels = 1

# ---- collection membership
scene.collection.objects.link(ob_stoffende_001)
scene.collection.objects.link(ob_rolle_001)
scene.collection.objects.link(ob_cube_007)
scene.collection.objects.link(ob_cube_004)
scene.collection.objects.link(ob_tr_gerprofil_001)
scene.collection.objects.link(ob_stoff_001)
scene.collection.objects.link(ob_cube_001)
scene.collection.objects.link(ob_cube_002)
scene.collection.objects.link(ob_cube_003)

# ---- scene / render settings (as saved in the file)
scene.frame_start = 1; scene.frame_end = 250; scene.frame_set(0)
scene.render.engine = 'CYCLES'
scene.render.image_settings.exr_codec = 'NONE'
scene.render.resolution_x = 1000
scene.render.resolution_y = 1000
scene.render.film_transparent = True
scene.render.use_motion_blur = True
scene.render.simplify_subdivision_render = 0
scene.render.simplify_child_particles_render = 0.0
scene.cycles.use_denoising = False
scene.cycles.samples = 1000
scene.cycles.sampling_pattern = 'TABULATED_SOBOL'
scene.cycles.use_adaptive_sampling = False
scene.cycles.use_light_tree = False
scene.view_settings.view_transform = 'Standard'
bpy.context.view_layer.update()

# ---- added for rendering (the .blend has no active camera): camera
cam_auto = bpy.data.cameras.new('AutoCamera')
cam_auto.lens = 50.0
cam_auto.sensor_width = 36.0
cam_auto.clip_end = 1000.0
ob_auto_camera = bpy.data.objects.new('AutoCamera', cam_auto)
scene.collection.objects.link(ob_auto_camera)
ob_auto_camera.location = (1.30963, -1.59057, 1.0477)
ob_auto_camera.rotation_euler = (1.09748, -7.21219e-08, 0.694738)
scene.camera = ob_auto_camera
bpy.context.view_layer.update()
